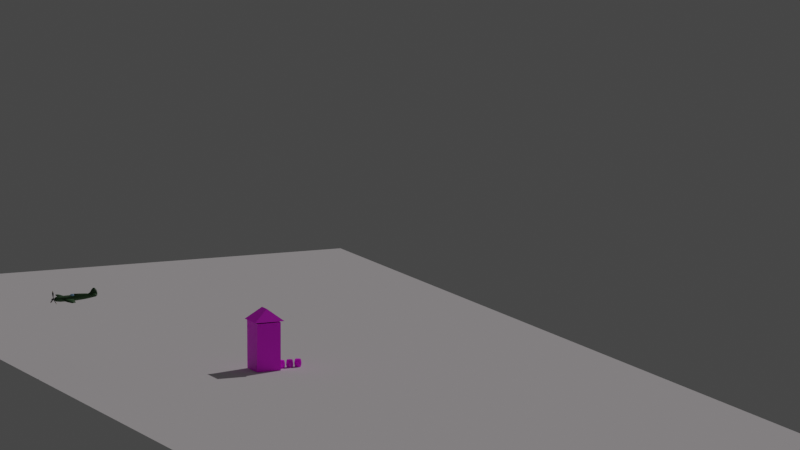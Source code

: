 # Source: section04_-_uv_mapping_-_66-animating-the-plane.blend  (saved by Blender 4.0.36; exported with 4.5.12 LTS)
import bpy
from mathutils import Matrix  # noqa: F401  (used for matrix-valued properties, if any)

bpy.ops.wm.read_factory_settings(use_empty=True)
scene = bpy.context.scene
scene.name = 'Scene'

# ---- collections
col_collection = bpy.data.collections.new('Collection'); scene.collection.children.link(col_collection)
col_plane_ref = bpy.data.collections.new('plane ref'); scene.collection.children.link(col_plane_ref)
col_plane = bpy.data.collections.new('PLANE'); scene.collection.children.link(col_plane)
col_barrel = bpy.data.collections.new('barrel'); scene.collection.children.link(col_barrel)
col_house = bpy.data.collections.new('house'); scene.collection.children.link(col_house)

# ---- images (referenced by path relative to the original .blend; pixels are not part of the script)
import os
ASSET_DIR = os.environ.get("B2B_ASSET_DIR", "")  # directory of the original .blend (textures are referenced by path, not embedded)
HERE = os.path.dirname(os.path.abspath(__file__))  # packed textures are extracted next to this script under _unpacked/

def load_image(name, relpath, width, height, colorspace="sRGB"):
    """Load a texture the original file referenced (path relative to the .blend, or extracted next to this script)."""
    p = next((c for c in (os.path.join(HERE, relpath), os.path.join(ASSET_DIR, relpath)) if relpath and os.path.exists(c)), "")
    if p:
        img = bpy.data.images.load(p, check_existing=True)
        img.name = name
    else:  # same state as the original file: an image datablock whose file is absent (Cycles renders it pink)
        img = bpy.data.images.new(name, width, height)
        img.source = "FILE"
        img.filepath = "//" + (relpath or name)
    img.colorspace_settings.name = colorspace
    return img
img_04_barrel_texture_jpg = load_image('04-barrel-texture.jpg', 'exercise_files/Section04-uvmapping/04-barrel-texture.jpg', 1024, 1024, 'sRGB')
img_04_barrel_001_nordicfxnet_diffuse_reduced_jpg = load_image('04-barrel_001_nordicfxnet_diffuse_reduced.jpg', 'exercise_files/Section04-uvmapping/04-barrel_001_nordicfxnet_diffuse_reduced.jpg', 1024, 1024, 'sRGB')
img_04_barrel_texture_jpg7bfa2d28_ecbb_459f_893f_bef3c292c324large = load_image('04-Barrel_texture.jpg7bfa2d28-ecbb-459f-893f-bef3c292c324Large.', 'exercise_files/Section04-uvmapping/04-Barrel_texture.jpg7bfa2d28-ecbb-459f-893f-bef3c292c324Large.jpg', 1024, 1024, 'sRGB')
img_02_buildingsderelict0132_600_jpg_001 = load_image('02-BuildingsDerelict0132_600.jpg.001', 'exercise_files/Section04-uvmapping/02-BuildingsDerelict0132_600.jpg', 1024, 1024, 'sRGB')
img_rooftiles_jpg = load_image('Rooftiles.jpg', 'Rooftiles.jpg', 1024, 1024, 'sRGB')
img_02_rooftiles_jpg = load_image('02-Rooftiles.jpg', 'exercise_files/Section04-uvmapping/02-Rooftiles.jpg', 1024, 1024, 'sRGB')

# ---- materials (node trees are filled in below, after node groups)
mat_material_001 = bpy.data.materials.new('Material.001')
mat_material = bpy.data.materials.new('Material')
mat_material_002 = bpy.data.materials.new('Material.002')
mat_material_004 = bpy.data.materials.new('Material.004')
mat_material_003 = bpy.data.materials.new('Material.003')
mat_barrel1 = bpy.data.materials.new('barrel1')
mat_barrel2 = bpy.data.materials.new('barrel2')
mat_barrel3 = bpy.data.materials.new('barrel3')
mat_building = bpy.data.materials.new('BUILDING')
mat_building.use_backface_culling = True
mat_roof = bpy.data.materials.new('roof')
mat_material_005 = bpy.data.materials.new('Material.005')
mat_material_005.use_backface_culling = True
mat_underroof = bpy.data.materials.new('underroof')

# ---- material node trees
mat_material_001.use_nodes = True; mat_material_001.node_tree.nodes.clear()
_N = mat_material_001.node_tree.nodes; _L = mat_material_001.node_tree.links
n0 = _N.new('ShaderNodeBsdfPrincipled'); n0.name = 'Principled BSDF'; n0.location = (-209, 391)
n0.inputs[0].default_value = (0.03424, 0.1048, 0.03318, 1.0)
n0.inputs[3].default_value = 1.45
n1 = _N.new('ShaderNodeOutputMaterial'); n1.name = 'Material Output'; n1.location = (174, 375)
_L.new(n0.outputs[0], n1.inputs[0])
n1.is_active_output = True
mat_material.use_nodes = True; mat_material.node_tree.nodes.clear()
_N = mat_material.node_tree.nodes; _L = mat_material.node_tree.links
n0 = _N.new('ShaderNodeBsdfPrincipled'); n0.name = 'Principled BSDF'; n0.location = (10, 300)
n0.inputs[0].default_value = (0.02861, 0.02719, 0.02657, 1.0)
n0.inputs[3].default_value = 1.45
n1 = _N.new('ShaderNodeOutputMaterial'); n1.name = 'Material Output'; n1.location = (300, 300)
_L.new(n0.outputs[0], n1.inputs[0])
n1.is_active_output = True
mat_material_002.use_nodes = True; mat_material_002.node_tree.nodes.clear()
_N = mat_material_002.node_tree.nodes; _L = mat_material_002.node_tree.links
n0 = _N.new('ShaderNodeOutputMaterial'); n0.name = 'Material Output'; n0.location = (300, 300)
n1 = _N.new('ShaderNodeBsdfPrincipled'); n1.name = 'Principled BSDF'; n1.location = (10, 300)
n1.inputs[0].default_value = (0.1634, 0.1634, 0.1634, 1.0)
n1.inputs[1].default_value = 1.0
n1.inputs[3].default_value = 1.45
_L.new(n1.outputs[0], n0.inputs[0])
n0.is_active_output = True
mat_material_004.use_nodes = True; mat_material_004.node_tree.nodes.clear()
_N = mat_material_004.node_tree.nodes; _L = mat_material_004.node_tree.links
n0 = _N.new('ShaderNodeOutputMaterial'); n0.name = 'Material Output'; n0.location = (300, 300)
n1 = _N.new('ShaderNodeBsdfPrincipled'); n1.name = 'Principled BSDF'; n1.location = (10, 300)
n1.inputs[0].default_value = (0.8001, 0.6397, 0.3297, 1.0)
n1.inputs[1].default_value = 1.0
n1.inputs[3].default_value = 1.45
_L.new(n1.outputs[0], n0.inputs[0])
n0.is_active_output = True
mat_material_003.use_nodes = True; mat_material_003.node_tree.nodes.clear()
_N = mat_material_003.node_tree.nodes; _L = mat_material_003.node_tree.links
n0 = _N.new('ShaderNodeBsdfPrincipled'); n0.name = 'Principled BSDF'; n0.location = (-247, 430)
n0.inputs[0].default_value = (0.3081, 0.5605, 0.8, 1.0)
n0.inputs[3].default_value = 1.45
n1 = _N.new('ShaderNodeOutputMaterial'); n1.name = 'Material Output'; n1.location = (43, 430)
_L.new(n0.outputs[0], n1.inputs[0])
n1.is_active_output = True
mat_barrel1.use_nodes = True; mat_barrel1.node_tree.nodes.clear()
_N = mat_barrel1.node_tree.nodes; _L = mat_barrel1.node_tree.links
n0 = _N.new('ShaderNodeOutputMaterial'); n0.name = 'Material Output'; n0.location = (300, 300)
n1 = _N.new('ShaderNodeBsdfPrincipled'); n1.name = 'Principled BSDF'; n1.location = (10, 300)
n1.inputs[3].default_value = 1.45
n2 = _N.new('ShaderNodeTexImage'); n2.name = 'Image Texture'; n2.location = (-272, 292)
n2.image = img_04_barrel_texture_jpg
n3 = _N.new('ShaderNodeTexImage'); n3.name = 'Image Texture.001'; n3.location = (-266, -19)
n3.image = img_04_barrel_001_nordicfxnet_diffuse_reduced_jpg
n4 = _N.new('ShaderNodeTexImage'); n4.name = 'Image Texture.002'; n4.location = (-266, -322)
n4.image = img_04_barrel_texture_jpg7bfa2d28_ecbb_459f_893f_bef3c292c324large
n5 = _N.new('ShaderNodeTexCoord'); n5.name = 'Texture Coordinate'; n5.location = (-1057, 309)
n6 = _N.new('ShaderNodeMapping'); n6.name = 'Mapping'; n6.location = (-699, 226)
n6.width = 152
_L.new(n1.outputs[0], n0.inputs[0])
_L.new(n5.outputs[2], n6.inputs[0])
_L.new(n6.outputs[0], n2.inputs[0])
_L.new(n2.outputs[0], n1.inputs[0])
_L.new(n6.outputs[0], n3.inputs[0])
_L.new(n6.outputs[0], n4.inputs[0])
n0.is_active_output = True
mat_barrel2.use_nodes = True; mat_barrel2.node_tree.nodes.clear()
_N = mat_barrel2.node_tree.nodes; _L = mat_barrel2.node_tree.links
n0 = _N.new('ShaderNodeOutputMaterial'); n0.name = 'Material Output'; n0.location = (784, 300)
n1 = _N.new('ShaderNodeBsdfPrincipled'); n1.name = 'Principled BSDF'; n1.location = (494, 300)
n1.inputs[3].default_value = 1.45
n2 = _N.new('ShaderNodeTexImage'); n2.name = 'Image Texture'; n2.location = (-272, 292)
n2.image = img_04_barrel_texture_jpg
n3 = _N.new('ShaderNodeTexCoord'); n3.name = 'Texture Coordinate'; n3.location = (-1057, 309)
n4 = _N.new('ShaderNodeMapping'); n4.name = 'Mapping'; n4.location = (-699, 226)
n4.width = 152
n5 = _N.new('ShaderNodeBrightContrast'); n5.name = 'Brightness/Contrast'; n5.location = (54, 15)
n5.inputs[1].default_value = -0.2
n6 = _N.new('ShaderNodeGamma'); n6.name = 'Gamma'; n6.location = (274, 46)
n6.inputs[1].default_value = 1.7
n7 = _N.new('ShaderNodeTexImage'); n7.name = 'Image Texture.001'; n7.location = (-266, -19)
n7.width = 275
n7.image = img_04_barrel_001_nordicfxnet_diffuse_reduced_jpg
n8 = _N.new('ShaderNodeTexImage'); n8.name = 'Image Texture.002'; n8.location = (-266, -322)
n8.width = 400
n8.image = img_04_barrel_texture_jpg7bfa2d28_ecbb_459f_893f_bef3c292c324large
_L.new(n1.outputs[0], n0.inputs[0])
_L.new(n3.outputs[2], n4.inputs[0])
_L.new(n4.outputs[0], n2.inputs[0])
_L.new(n4.outputs[0], n7.inputs[0])
_L.new(n4.outputs[0], n8.inputs[0])
_L.new(n6.outputs[0], n1.inputs[0])
_L.new(n7.outputs[0], n5.inputs[0])
_L.new(n5.outputs[0], n6.inputs[0])
n0.is_active_output = True
mat_barrel3.use_nodes = True; mat_barrel3.node_tree.nodes.clear()
_N = mat_barrel3.node_tree.nodes; _L = mat_barrel3.node_tree.links
n0 = _N.new('ShaderNodeOutputMaterial'); n0.name = 'Material Output'; n0.location = (300, 300)
n1 = _N.new('ShaderNodeTexImage'); n1.name = 'Image Texture'; n1.location = (-272, 292)
n1.image = img_04_barrel_texture_jpg
n2 = _N.new('ShaderNodeTexCoord'); n2.name = 'Texture Coordinate'; n2.location = (-1057, 309)
n3 = _N.new('ShaderNodeMapping'); n3.name = 'Mapping'; n3.location = (-699, 226)
n3.width = 152
n4 = _N.new('ShaderNodeTexImage'); n4.name = 'Image Texture.001'; n4.location = (-266, -19)
n4.image = img_04_barrel_001_nordicfxnet_diffuse_reduced_jpg
n5 = _N.new('ShaderNodeBsdfPrincipled'); n5.name = 'Principled BSDF'; n5.location = (10, 300)
n5.inputs[3].default_value = 1.45
n6 = _N.new('ShaderNodeTexImage'); n6.name = 'Image Texture.002'; n6.location = (-266, -322)
n6.image = img_04_barrel_texture_jpg7bfa2d28_ecbb_459f_893f_bef3c292c324large
_L.new(n5.outputs[0], n0.inputs[0])
_L.new(n2.outputs[2], n3.inputs[0])
_L.new(n3.outputs[0], n1.inputs[0])
_L.new(n3.outputs[0], n4.inputs[0])
_L.new(n3.outputs[0], n6.inputs[0])
_L.new(n6.outputs[0], n5.inputs[0])
n0.is_active_output = True
mat_building.use_nodes = True; mat_building.node_tree.nodes.clear()
_N = mat_building.node_tree.nodes; _L = mat_building.node_tree.links
n0 = _N.new('ShaderNodeOutputMaterial'); n0.name = 'Material Output'; n0.location = (300, 300)
n1 = _N.new('ShaderNodeBsdfPrincipled'); n1.name = 'Principled BSDF'; n1.location = (10, 300)
n1.inputs[3].default_value = 1.45
n2 = _N.new('ShaderNodeTexImage'); n2.name = 'Image Texture'; n2.location = (-281, 305)
n2.image = img_02_buildingsderelict0132_600_jpg_001
_L.new(n1.outputs[0], n0.inputs[0])
_L.new(n2.outputs[0], n1.inputs[0])
n0.is_active_output = True
mat_roof.use_nodes = True; mat_roof.node_tree.nodes.clear()
_N = mat_roof.node_tree.nodes; _L = mat_roof.node_tree.links
n0 = _N.new('ShaderNodeBsdfPrincipled'); n0.name = 'Principled BSDF'; n0.location = (10, 300)
n0.inputs[3].default_value = 1.45
n1 = _N.new('ShaderNodeOutputMaterial'); n1.name = 'Material Output'; n1.location = (300, 300)
n2 = _N.new('ShaderNodeTexImage'); n2.name = 'Image Texture'; n2.location = (-305, 398)
n2.image = img_rooftiles_jpg
_L.new(n0.outputs[0], n1.inputs[0])
_L.new(n2.outputs[0], n0.inputs[0])
n1.is_active_output = True
mat_material_005.use_nodes = True; mat_material_005.node_tree.nodes.clear()
_N = mat_material_005.node_tree.nodes; _L = mat_material_005.node_tree.links
n0 = _N.new('ShaderNodeBsdfPrincipled'); n0.name = 'Principled BSDF'; n0.location = (10, 300)
n0.inputs[3].default_value = 1.45
n1 = _N.new('ShaderNodeOutputMaterial'); n1.name = 'Material Output'; n1.location = (300, 300)
n2 = _N.new('ShaderNodeTexImage'); n2.name = 'Image Texture'; n2.location = (-368, 305)
n2.image = img_02_rooftiles_jpg
_L.new(n0.outputs[0], n1.inputs[0])
_L.new(n2.outputs[0], n0.inputs[0])
n1.is_active_output = True
mat_underroof.use_nodes = True; mat_underroof.node_tree.nodes.clear()
_N = mat_underroof.node_tree.nodes; _L = mat_underroof.node_tree.links
n0 = _N.new('ShaderNodeBsdfPrincipled'); n0.name = 'Principled BSDF'; n0.location = (10, 300)
n0.inputs[3].default_value = 1.45
n1 = _N.new('ShaderNodeOutputMaterial'); n1.name = 'Material Output'; n1.location = (300, 300)
_L.new(n0.outputs[0], n1.inputs[0])
n1.is_active_output = True

# ---- world
world_world = bpy.data.worlds.new('World'); scene.world = world_world
world_world.use_nodes = True; world_world.node_tree.nodes.clear()
_N = world_world.node_tree.nodes; _L = world_world.node_tree.links
n0 = _N.new('ShaderNodeOutputWorld'); n0.name = 'World Output'; n0.location = (300, 300)
n1 = _N.new('ShaderNodeBackground'); n1.name = 'Background'; n1.location = (10, 300)
n1.inputs[0].default_value = (0.05088, 0.05088, 0.05088, 1.0)
_L.new(n1.outputs[0], n0.inputs[0])
n0.is_active_output = True
world_world.color = (0.05088, 0.05088, 0.05088)
world_world.use_sun_shadow = False
world_world.sun_shadow_jitter_overblur = 0.0

# ---- cameras
cam_camera_001 = bpy.data.cameras.new('Camera.001')
cam_camera_001.lens = 249.6

# ---- lights
light_sun = bpy.data.lights.new('Sun', 'SUN')
light_sun.color = (0.8064, 0.745, 0.7684)
light_sun.transmission_factor = 0.0
light_sun.energy = 1.0

# ---- meshes
me_plane = bpy.data.meshes.new('Plane')
me_plane.from_pydata([(-49.26, -51.65, 1.408), (50.74, -51.65, 1.408), (-49.26, 48.35, 1.408), (50.74, 48.35, 1.408)], [], [(0, 1, 3, 2)])
_uv = me_plane.uv_layers.new(name='UVMap')
_uv.uv.foreach_set('vector', [0.0, 0.0, 1.0, 0.0, 1.0, 1.0, 0.0, 1.0])
me_plane.update()
me_cube_003 = bpy.data.meshes.new('Cube.003')
me_cube_003.from_pydata([(0.3075, 11.45, 0.7715), (0.2362, 11.46, 0.9585), (0.2479, 15.06, 0.7601), (0.2682, 13.74, 0.7368), (1.693, 13.76, 0.7364), (1.661, 11.77, 0.7842), (1.673, 14.79, 0.794), (2.864, 13.68, 0.8423), (2.848, 12.75, 0.877), (2.742, 14.36, 0.8655), (0.2655, 13.76, 1.044), (0.2193, 15.04, 0.9405), (0.7732, -4.191, -0.5898), (10.2, -3.868, -0.1042), (9.916, -3.706, 0.03298), (9.875, -2.495, 0.0737), (10.16, -2.487, -0.05393), (8.987, -1.288, -0.2529), (8.975, -1.563, 0.02749), (5.346, -4.409, -0.3793), (5.343, -4.298, -0.04095), (5.343, -1.891, 0.06009), (5.354, -1.891, -0.2236), (4.587, 0.6701, -0.3834), (4.639, -0.04689, -0.07306), (2.151, -4.245, -0.5339), (2.149, -4.028, -0.05175), (2.149, -1.891, -0.01175), (2.098, -1.842, -0.4888), (0.7465, 1.909, -0.4948), (1.0, -4.021, -0.01037), (1.0, -1.909, 0.0), (0.8495, 1.612, -0.1067), (0.7929, -1.804, -0.6626), (0.2193, 15.04, 0.9405), (0.2655, 13.76, 1.044), (2.742, 14.36, 0.8655), (2.7, 14.31, 0.9457), (2.797, 12.85, 0.979), (2.848, 12.75, 0.877), (2.815, 13.72, 0.9384), (2.864, 13.68, 0.8423), (1.673, 14.79, 0.794), (1.657, 14.79, 0.9387), (1.645, 11.77, 0.9208), (1.661, 11.77, 0.7842), (1.678, 13.79, 1.03), (0.2682, 13.74, 0.7368), (0.2479, 15.06, 0.7601), (0.2362, 11.46, 0.9585), (0.3075, 11.45, 0.7715)], [(0, 1), (2, 11), (1, 10), (10, 11), (50, 47), (47, 48)], [(3, 2, 6, 4), (0, 3, 4, 5), (4, 6, 9, 7), (5, 4, 7, 8), (28, 25, 12, 33), (23, 24, 18, 17), (19, 22, 16, 13), (24, 21, 15, 18), (22, 23, 17, 16), (17, 18, 15, 16), (16, 15, 14, 13), (25, 28, 22, 19), (32, 27, 21, 24), (28, 29, 23, 22), (26, 25, 19, 20), (21, 20, 14, 15), (20, 19, 13, 14), (32, 31, 27), (33, 29, 28), (30, 12, 25, 26), (31, 30, 26, 27), (29, 32, 24, 23), (27, 26, 20, 21), (44, 45, 39, 38), (42, 43, 37, 36), (46, 44, 38, 40), (43, 46, 40, 37), (38, 39, 41, 40), (40, 41, 36, 37), (49, 50, 45, 44), (48, 34, 43, 42), (35, 49, 44, 46), (34, 35, 46, 43)])
me_cube_003.polygons.foreach_set('use_smooth', [True] * 33)
_uv = me_cube_003.uv_layers.new(name='UVMap')
_uv.uv.foreach_set('vector', [2.071, 0.6367, 2.266, 0.6297, 2.303, 0.5708, 2.136, 0.5732, 1.745, 0.6553, 2.071, 0.6367, 2.136, 0.5732, 1.825, 0.5968, 2.136, 0.5732, 2.303, 0.5708, 2.296, 0.5272, 2.185, 0.5248, 1.825, 0.5968, 2.136, 0.5732, 2.185, 0.5248, 2.028, 0.5386, 1.13, 2.085, -0.138, 1.649, -0.08682, 2.037, 1.184, 2.392, 2.063, 1.114, 1.649, 1.097, 1.254, -0.2338, 1.572, -0.2751, -0.336, 0.5102, 1.147, 1.041, 1.0, -1.821, -0.1925, -2.185, 1.649, 1.097, 0.9323, 0.7833, 0.8042, -0.6924, 1.254, -0.2338, 1.147, 1.041, 2.899, 1.781, 2.146, -0.7593, 1.0, -1.821, 1.572, -0.2751, 1.254, -0.2338, 0.8042, -0.6924, 0.9111, -0.8505, 0.9111, -0.8505, 0.8042, -0.6924, 0.2298, -0.8626, 0.2456, -1.043, -0.138, 1.649, 1.13, 2.085, 1.147, 1.041, -0.336, 0.5102, 1.947, 1.867, 0.8819, 1.372, 0.9323, 0.7833, 1.649, 1.097, 1.13, 2.085, 3.047, 3.09, 2.899, 1.781, 1.147, 1.041, 0.247, 1.17, 0.3932, 1.06, 0.2496, 0.4364, 0.1117, 0.5175, 0.9323, 0.7833, 0.1117, 0.5175, 0.2298, -0.8626, 0.8042, -0.6924, 0.1117, 0.5175, 0.2496, 0.4364, 0.2456, -1.043, 0.2298, -0.8626, 1.947, 1.867, 0.8467, 1.544, 0.8819, 1.372, 1.184, 2.392, 3.047, 3.09, 1.13, 2.085, 0.2412, 1.357, 0.4332, 1.272, 0.3932, 1.06, 0.247, 1.17, 0.8467, 1.544, 0.2412, 1.357, 0.247, 1.17, 0.8819, 1.372, 2.185, 1.831, 1.947, 1.867, 1.649, 1.097, 2.063, 1.114, 0.8819, 1.372, 0.247, 1.17, 0.1117, 0.5175, 0.9323, 0.7833, 0.4779, 0.415, 0.5342, 0.4122, 1.207, 0.7955, 1.208, 0.7778, 2.279, 0.33, 2.188, 0.3349, 2.051, 0.704, 2.129, 0.7144, 1.57, 0.3765, 0.4779, 0.415, 1.208, 0.7778, 1.727, 0.7594, 2.188, 0.3349, 1.57, 0.3765, 1.727, 0.7594, 2.051, 0.704, 1.208, 0.7778, 1.207, 0.7955, 1.762, 0.7749, 1.727, 0.7594, 1.727, 0.7594, 1.762, 0.7749, 2.129, 0.7144, 2.051, 0.704, 0.1233, -0.04036, 0.1998, -0.03576, 0.5342, 0.4122, 0.4779, 0.415, 2.259, -0.1651, 2.143, -0.1535, 2.188, 0.3349, 2.279, 0.33, 1.37, -0.08899, 0.1233, -0.04036, 0.4779, 0.415, 1.57, 0.3765, 2.143, -0.1535, 1.37, -0.08899, 1.57, 0.3765, 2.188, 0.3349])
me_cube_003.materials.append(mat_material_001)
me_cube_003.update()
me_cube_009 = bpy.data.meshes.new('Cube.009')
me_cube_009.from_pydata([(0.7929, -1.804, -0.6626), (0.7058, -1.909, 0.7195), (0.7058, 1.909, 0.7195), (0.0, 2.273, -0.9109), (0.0, 1.909, 1.0), (0.0, -1.86, -0.9246), (0.0, -2.027, 1.0), (0.7058, -4.063, 0.6897), (0.0, -4.147, 0.9559), (0.778, -8.086, -0.4398), (0.6278, -8.099, 0.5808), (0.0, -8.085, -0.7341), (0.0, -8.091, 0.7895), (0.5306, -9.115, -0.2847), (0.485, -9.121, 0.4395), (0.0, -9.115, -0.4862), (0.0, -9.118, 0.5538), (0.3951, 7.814, -0.4037), (0.3855, 7.814, 0.6939), (0.0, 7.814, -0.6694), (0.2389, 14.95, -0.008627), (0.4904, 1.909, 1.227), (0.0, 1.909, 1.368), (0.2429, 7.814, 1.105), (0.0, 7.814, 1.231), (0.2889, 10.47, -0.292), (0.3075, 11.45, 0.7715), (0.0, 10.47, -0.4905), (0.2362, 11.46, 0.9585), (0.0, 10.5, 1.098), (0.2479, 15.06, 0.7601), (0.0, 14.97, -0.07832), (0.0, 16.01, 0.6483), (0.0, 16.03, 0.9165), (0.0, 13.71, -0.1889), (0.2655, 13.74, -0.0355), (0.2682, 13.74, 0.7368), (0.9518, -8.087, 0.02308), (0.7117, -9.116, 0.03125), (0.4895, 7.814, 0.01226), (0.3806, 10.47, 0.01889), (0.2429, 15.5, 0.3158), (0.0, 15.43, 0.06201), (0.2655, 13.74, 0.2048), (0.0, 11.97, 1.706), (0.0, 11.54, 1.33), (0.2069, 11.54, 1.33), (0.2402, 13.91, 1.236), (0.2215, 15.43, 1.219), (0.0, 15.92, 1.219), (0.1012, 11.97, 1.706), (0.2402, 14.02, 1.706), (0.2215, 15.25, 1.706), (0.0, 15.67, 1.706), (0.2215, 15.05, 2.119), (0.0, 15.41, 2.119), (0.0, 12.41, 2.113), (0.2402, 14.02, 2.119), (0.1012, 12.41, 2.113), (0.2402, 14.02, 2.119), (0.2215, 15.05, 2.119), (0.0, 15.41, 2.119), (0.2402, 14.02, 2.119), (0.2215, 15.05, 2.119), (0.0, 15.41, 2.119), (0.0, 12.81, 2.427), (0.09793, 12.81, 2.427), (0.1927, 13.99, 2.427), (0.18, 14.69, 2.427), (0.0, 14.93, 2.427), (0.0, 13.5, 2.797), (0.08731, 13.39, 2.735), (0.1324, 13.95, 2.735), (0.1263, 14.28, 2.735), (0.0, 14.29, 2.797), (0.0, 13.93, 2.797), (0.0, 15.86, 0.3208), (0.3347, 10.47, 0.65), (0.2158, 10.49, 0.9652), (0.2429, 15.57, 0.6312), (0.2655, 13.74, 0.5985), (0.2655, 13.76, 1.044), (0.2429, 15.55, 0.9209), (0.2193, 15.04, 0.9405), (0.0, 6.756, -0.7286), (0.4317, 6.756, -0.4407), (0.4158, 6.756, 0.693), (0.2608, 6.756, 1.124), (0.0, 6.756, 1.255), (0.5518, 6.756, 0.01006), (0.0, -5.78, -0.9242), (0.0, -5.83, 0.8932), (0.6852, -5.83, 0.6478), (0.764, -5.793, -0.5381), (0.9954, -5.829, 0.005868), (0.8495, 1.612, -0.1067), (1.0, -1.909, 0.0), (1.0, -4.021, -0.01037), (0.7465, 1.909, -0.4948), (0.7732, -4.191, -0.5898), (0.0, -4.053, -0.9244), (-0.7929, -1.804, -0.6626), (-0.7058, -1.909, 0.7195), (-0.7058, 1.909, 0.7195), (-0.7058, -4.063, 0.6897), (-0.778, -8.086, -0.4398), (-0.6278, -8.099, 0.5808), (-0.5306, -9.115, -0.2847), (-0.485, -9.121, 0.4395), (-0.3951, 7.814, -0.4037), (-0.3855, 7.814, 0.6939), (-0.2389, 14.95, -0.008627), (-0.4904, 1.909, 1.227), (-0.2429, 7.814, 1.105), (-0.2889, 10.47, -0.292), (-0.3075, 11.45, 0.7715), (-0.2362, 11.46, 0.9585), (-0.2479, 15.06, 0.7601), (-0.2655, 13.74, -0.0355), (-0.2682, 13.74, 0.7368), (-0.9518, -8.087, 0.02308), (-0.7117, -9.116, 0.03125), (-0.4895, 7.814, 0.01226), (-0.3806, 10.47, 0.01889), (-0.2429, 15.5, 0.3158), (-0.2655, 13.74, 0.2048), (-0.2069, 11.54, 1.33), (-0.2402, 13.91, 1.236), (-0.2215, 15.43, 1.219), (-0.1012, 11.97, 1.706), (-0.2402, 14.02, 1.706), (-0.2215, 15.25, 1.706), (-0.2215, 15.05, 2.119), (-0.2402, 14.02, 2.119), (-0.1012, 12.41, 2.113), (-0.2402, 14.02, 2.119), (-0.2215, 15.05, 2.119), (-0.2402, 14.02, 2.119), (-0.2215, 15.05, 2.119), (-0.09793, 12.81, 2.427), (-0.1927, 13.99, 2.427), (-0.18, 14.69, 2.427), (-0.08731, 13.39, 2.735), (-0.1324, 13.95, 2.735), (-0.1263, 14.28, 2.735), (-0.3347, 10.47, 0.65), (-0.2158, 10.49, 0.9652), (-0.2429, 15.57, 0.6312), (-0.2655, 13.74, 0.5985), (-0.2655, 13.76, 1.044), (-0.2429, 15.55, 0.9209), (-0.2193, 15.04, 0.9405), (-0.4317, 6.756, -0.4407), (-0.4158, 6.756, 0.693), (-0.2608, 6.756, 1.124), (-0.5518, 6.756, 0.01006), (-0.6852, -5.83, 0.6478), (-0.764, -5.793, -0.5381), (-0.9954, -5.829, 0.005868), (-0.8495, 1.612, -0.1067), (-1.0, -1.909, 0.0), (-1.0, -4.021, -0.01037), (-0.7465, 1.909, -0.4948), (-0.7732, -4.191, -0.5898)], [(93, 99), (157, 163)], [(89, 85, 17, 39), (95, 2, 1, 96), (3, 98, 0, 5), (96, 1, 7, 97), (2, 4, 6, 1), (92, 91, 12, 10), (1, 6, 8, 7), (11, 9, 13, 15), (94, 92, 10, 37), (90, 93, 9, 11), (10, 12, 16, 14), (37, 10, 14, 38), (24, 23, 78, 29), (85, 84, 19, 17), (86, 18, 23, 87), (88, 87, 23, 24), (4, 2, 21, 22), (39, 17, 25, 40), (35, 34, 31, 20), (29, 78, 46, 45), (17, 19, 27, 25), (23, 18, 77, 78), (79, 32, 33, 82), (40, 25, 35, 43), (28, 81, 47, 46, 78), (25, 27, 34, 35), (77, 40, 43, 80), (80, 43, 41, 79), (41, 76, 32, 79), (18, 39, 40, 77), (9, 37, 38, 13), (93, 94, 37, 9), (86, 89, 39, 18), (82, 33, 49, 48), (47, 48, 52, 51), (45, 46, 50, 44), (48, 49, 53, 52), (46, 47, 51, 50), (54, 55, 64, 63), (58, 57, 62), (50, 51, 59, 58), (51, 52, 60, 59), (44, 50, 58, 56), (52, 53, 61, 60), (60, 61, 55, 54), (59, 60, 54, 57), (58, 59, 57), (62, 63, 68, 67), (56, 58, 66, 65), (57, 54, 63, 62), (66, 67, 72, 71), (67, 68, 73, 72), (63, 64, 69, 68), (58, 62, 67, 66), (75, 72, 73, 74), (70, 71, 72, 75), (68, 69, 74, 73), (65, 66, 71, 70), (31, 42, 20), (41, 43, 35, 20), (76, 41, 20, 42), (26, 28, 78, 77), (83, 30, 79, 82, 48, 47, 81), (30, 36, 80, 79), (36, 26, 77, 80), (2, 95, 89, 86), (22, 21, 87, 88), (2, 86, 87, 21), (98, 3, 84, 85), (95, 98, 85, 89), (97, 7, 92, 94), (7, 8, 91, 92), (13, 38, 14, 16, 15), (100, 99, 97, 94, 93, 90), (5, 0, 99, 100), (155, 122, 109, 152), (159, 160, 102, 103), (3, 5, 101, 162), (160, 161, 104, 102), (103, 102, 6, 4), (156, 106, 12, 91), (102, 104, 8, 6), (11, 15, 107, 105), (158, 120, 106, 156), (90, 11, 105, 157), (106, 108, 16, 12), (120, 121, 108, 106), (24, 29, 146, 113), (152, 109, 19, 84), (153, 154, 113, 110), (88, 24, 113, 154), (4, 22, 112, 103), (122, 123, 114, 109), (118, 111, 31, 34), (29, 45, 126, 146), (109, 114, 27, 19), (113, 146, 145, 110), (147, 150, 33, 32), (123, 125, 118, 114), (116, 146, 126, 127, 149), (114, 118, 34, 27), (145, 148, 125, 123), (148, 147, 124, 125), (124, 147, 32, 76), (110, 145, 123, 122), (105, 107, 121, 120), (157, 105, 120, 158), (153, 110, 122, 155), (150, 128, 49, 33), (127, 130, 131, 128), (45, 44, 129, 126), (128, 131, 53, 49), (126, 129, 130, 127), (132, 138, 64, 55), (134, 137, 133), (129, 134, 135, 130), (130, 135, 136, 131), (44, 56, 134, 129), (131, 136, 61, 53), (136, 132, 55, 61), (135, 133, 132, 136), (134, 133, 135), (137, 140, 141, 138), (56, 65, 139, 134), (133, 137, 138, 132), (139, 142, 143, 140), (140, 143, 144, 141), (138, 141, 69, 64), (134, 139, 140, 137), (75, 74, 144, 143), (70, 75, 143, 142), (141, 144, 74, 69), (65, 70, 142, 139), (31, 111, 42), (124, 111, 118, 125), (76, 42, 111, 124), (115, 145, 146, 116), (151, 149, 127, 128, 150, 147, 117), (117, 147, 148, 119), (119, 148, 145, 115), (103, 153, 155, 159), (22, 88, 154, 112), (103, 112, 154, 153), (162, 152, 84, 3), (159, 155, 152, 162), (161, 158, 156, 104), (104, 156, 91, 8), (107, 15, 16, 108, 121), (100, 90, 157, 158, 161, 163), (5, 100, 163, 101)])
me_cube_009.polygons.foreach_set('use_smooth', [True] * 150)
_uv = me_cube_009.uv_layers.new(name='UVMap')
_uv.uv.foreach_set('vector', [1.021, 0.3884, 1.012, 0.3536, 1.109, 0.3612, 1.116, 0.3932, 0.5118, 0.3533, 0.5378, 0.4296, 0.1083, 0.4166, 0.1155, 0.3446, 0.5465, 0.3046, 0.5396, 0.3227, 0.1245, 0.2889, 0.1024, 0.284, 0.1155, 0.3446, 0.1083, 0.4166, -0.1519, 0.4058, -0.1431, 0.3339, 0.5378, 0.4296, 0.5087, 0.4638, 0.08066, 0.4524, 0.1083, 0.4166, -0.3755, 0.3953, -0.3715, 0.4304, -0.6602, 0.4126, -0.6759, 0.3805, 0.1083, 0.4166, 0.08066, 0.4524, -0.1664, 0.4418, -0.1519, 0.4058, -0.653, 0.2687, -0.6734, 0.2765, -0.8089, 0.2926, -0.7905, 0.2866, -0.3755, 0.3268, -0.3755, 0.3953, -0.6759, 0.3805, -0.6802, 0.318, -0.3596, 0.2637, -0.3674, 0.2801, -0.6734, 0.2765, -0.653, 0.2687, -0.6759, 0.3805, -0.6602, 0.4126, -0.7958, 0.386, -0.8117, 0.365, -0.6802, 0.318, -0.6759, 0.3805, -0.8117, 0.365, -0.8168, 0.3193, 1.086, 0.4975, 1.101, 0.4848, 1.34, 0.4804, 1.324, 0.4931, 1.012, 0.3536, 0.985, 0.3383, 1.083, 0.3471, 1.109, 0.3612, 1.013, 0.4464, 1.11, 0.4499, 1.101, 0.4848, 1.003, 0.4836, 0.9875, 0.4971, 1.003, 0.4836, 1.101, 0.4848, 1.086, 0.4975, 0.5087, 0.4638, 0.5378, 0.4296, 0.5286, 0.477, 0.5087, 0.495, 1.116, 0.3932, 1.109, 0.3612, 1.341, 0.3813, 1.349, 0.4042, 1.617, 0.4118, 1.591, 0.4039, 1.692, 0.4158, 1.712, 0.4177, 1.324, 0.4931, 1.34, 0.4804, 1.431, 0.5113, 1.415, 0.5132, 1.109, 0.3612, 1.083, 0.3471, 1.319, 0.3706, 1.341, 0.3813, 1.101, 0.4848, 1.11, 0.4499, 1.347, 0.4543, 1.34, 0.4804, 1.764, 0.4669, 1.776, 0.4719, 1.779, 0.4915, 1.763, 0.4884, 1.349, 0.4042, 1.341, 0.3813, 1.617, 0.4118, 1.618, 0.4299, 1.426, 0.482, 1.621, 0.4935, 1.632, 0.5086, 1.431, 0.5113, 1.34, 0.4804, 1.341, 0.3813, 1.319, 0.3706, 1.591, 0.4039, 1.617, 0.4118, 1.347, 0.4543, 1.349, 0.4042, 1.618, 0.4299, 1.619, 0.4597, 1.619, 0.4597, 1.618, 0.4299, 1.757, 0.4433, 1.764, 0.4669, 1.757, 0.4433, 1.763, 0.4475, 1.776, 0.4719, 1.764, 0.4669, 1.11, 0.4499, 1.116, 0.3932, 1.349, 0.4042, 1.347, 0.4543, -0.6734, 0.2765, -0.6802, 0.318, -0.8168, 0.3193, -0.8089, 0.2926, -0.3674, 0.2801, -0.3755, 0.3268, -0.6802, 0.318, -0.6734, 0.2765, 1.013, 0.4464, 1.021, 0.3884, 1.116, 0.3932, 1.11, 0.4499, 1.763, 0.4884, 1.779, 0.4915, 1.771, 0.5135, 1.753, 0.5105, 1.632, 0.5086, 1.753, 0.5105, 1.74, 0.5466, 1.642, 0.5444, 1.415, 0.5132, 1.431, 0.5113, 1.461, 0.542, 1.452, 0.5428, 1.753, 0.5105, 1.771, 0.5135, 1.753, 0.5489, 1.74, 0.5466, 1.431, 0.5113, 1.632, 0.5086, 1.642, 0.5444, 1.461, 0.542, 1.725, 0.5772, 1.734, 0.5791, 1.734, 0.5791, 1.725, 0.5772, 1.498, 0.5739, 1.644, 0.5757, 1.644, 0.5757, 1.461, 0.542, 1.642, 0.5444, 1.644, 0.5757, 1.498, 0.5739, 1.642, 0.5444, 1.74, 0.5466, 1.725, 0.5772, 1.644, 0.5757, 1.452, 0.5428, 1.461, 0.542, 1.498, 0.5739, 1.49, 0.5746, 1.74, 0.5466, 1.753, 0.5489, 1.734, 0.5791, 1.725, 0.5772, 1.725, 0.5772, 1.734, 0.5791, 1.734, 0.5791, 1.725, 0.5772, 1.644, 0.5757, 1.725, 0.5772, 1.725, 0.5772, 1.644, 0.5757, 1.498, 0.5739, 1.644, 0.5757, 1.644, 0.5757, 1.644, 0.5757, 1.725, 0.5772, 1.693, 0.6002, 1.638, 0.5994, 1.49, 0.5746, 1.498, 0.5739, 1.533, 0.5985, 1.524, 0.5991, 1.644, 0.5757, 1.725, 0.5772, 1.725, 0.5772, 1.644, 0.5757, 1.533, 0.5985, 1.638, 0.5994, 1.63, 0.623, 1.58, 0.6227, 1.638, 0.5994, 1.693, 0.6002, 1.657, 0.6234, 1.63, 0.623, 1.725, 0.5772, 1.734, 0.5791, 1.697, 0.6014, 1.693, 0.6002, 1.498, 0.5739, 1.644, 0.5757, 1.638, 0.5994, 1.533, 0.5985, 1.618, 0.6282, 1.63, 0.623, 1.657, 0.6234, 1.646, 0.6285, 1.582, 0.6279, 1.58, 0.6227, 1.63, 0.623, 1.618, 0.6282, 1.693, 0.6002, 1.697, 0.6014, 1.646, 0.6285, 1.657, 0.6234, 1.524, 0.5991, 1.533, 0.5985, 1.58, 0.6227, 1.582, 0.6279, 1.692, 0.4158, 1.729, 0.4274, 1.712, 0.4177, 1.757, 0.4433, 1.618, 0.4299, 1.617, 0.4118, 1.712, 0.4177, 1.763, 0.4475, 1.757, 0.4433, 1.712, 0.4177, 1.729, 0.4274, 1.43, 0.4667, 1.426, 0.482, 1.34, 0.4804, 1.347, 0.4543, 1.721, 0.489, 1.724, 0.4752, 1.764, 0.4669, 1.763, 0.4884, 1.753, 0.5105, 1.632, 0.5086, 1.621, 0.4935, 1.724, 0.4752, 1.619, 0.4701, 1.619, 0.4597, 1.764, 0.4669, 1.619, 0.4701, 1.43, 0.4667, 1.347, 0.4543, 1.619, 0.4597, 0.5378, 0.4296, 0.5118, 0.3533, 1.021, 0.3884, 1.013, 0.4464, 0.5087, 0.495, 0.5286, 0.477, 1.003, 0.4836, 0.9875, 0.4971, 0.5378, 0.4296, 1.013, 0.4464, 1.003, 0.4836, 0.5286, 0.477, 0.5396, 0.3227, 0.5465, 0.3046, 0.985, 0.3383, 1.012, 0.3536, 0.5118, 0.3533, 0.5396, 0.3227, 1.012, 0.3536, 1.021, 0.3884, -0.1431, 0.3339, -0.1519, 0.4058, -0.3755, 0.3953, -0.3755, 0.3268, -0.1519, 0.4058, -0.1664, 0.4418, -0.3715, 0.4304, -0.3755, 0.3953, -0.8089, 0.2926, -0.8168, 0.3193, -0.8117, 0.365, -0.7958, 0.386, -0.7905, 0.2866, -0.1508, 0.2729, -0.1641, 0.2837, -0.1431, 0.3339, -0.3755, 0.3268, -0.3674, 0.2801, -0.3596, 0.2637, 0.1024, 0.284, 0.1245, 0.2889, -0.1641, 0.2837, -0.1508, 0.2729, 0.9531, 0.4056, 1.053, 0.4082, 1.058, 0.3746, 0.9596, 0.3686, 0.447, 0.3839, 0.07766, 0.3826, 0.08166, 0.4385, 0.4818, 0.4498, 0.5465, 0.3046, 0.1024, 0.284, 0.09353, 0.3238, 0.4806, 0.3519, 0.07766, 0.3826, -0.1546, 0.3739, -0.1594, 0.4292, 0.08166, 0.4385, 0.4818, 0.4498, 0.08166, 0.4385, 0.08066, 0.4524, 0.5087, 0.4638, -0.3662, 0.4193, -0.6459, 0.4041, -0.6602, 0.4126, -0.3715, 0.4304, 0.08166, 0.4385, -0.1594, 0.4292, -0.1664, 0.4418, 0.08066, 0.4524, -0.653, 0.2687, -0.7905, 0.2866, -0.7751, 0.3182, -0.6369, 0.3145, -0.3623, 0.3682, -0.6351, 0.3597, -0.6459, 0.4041, -0.3662, 0.4193, -0.3596, 0.2637, -0.653, 0.2687, -0.6369, 0.3145, -0.3578, 0.3162, -0.6459, 0.4041, -0.7805, 0.3845, -0.7958, 0.386, -0.6602, 0.4126, -0.6351, 0.3597, -0.7712, 0.3512, -0.7805, 0.3845, -0.6459, 0.4041, 1.086, 0.4975, 1.324, 0.4931, 1.308, 0.4852, 1.07, 0.4902, 0.9596, 0.3686, 1.058, 0.3746, 1.083, 0.3471, 0.985, 0.3383, 0.9618, 0.4572, 0.9715, 0.4894, 1.07, 0.4902, 1.06, 0.4596, 0.9875, 0.4971, 1.086, 0.4975, 1.07, 0.4902, 0.9715, 0.4894, 0.5087, 0.4638, 0.5087, 0.495, 0.4897, 0.4888, 0.4818, 0.4498, 1.053, 0.4082, 1.292, 0.4152, 1.298, 0.3903, 1.058, 0.3746, 1.572, 0.4191, 1.67, 0.4241, 1.692, 0.4158, 1.591, 0.4039, 1.324, 0.4931, 1.415, 0.5132, 1.399, 0.5152, 1.308, 0.4852, 1.058, 0.3746, 1.298, 0.3903, 1.319, 0.3706, 1.083, 0.3471, 1.07, 0.4902, 1.308, 0.4852, 1.297, 0.4624, 1.06, 0.4596, 1.72, 0.4722, 1.719, 0.4933, 1.779, 0.4915, 1.776, 0.4719, 1.292, 0.4152, 1.572, 0.4368, 1.572, 0.4191, 1.298, 0.3903, 1.389, 0.4871, 1.308, 0.4852, 1.399, 0.5152, 1.591, 0.5131, 1.576, 0.4988, 1.298, 0.3903, 1.572, 0.4191, 1.591, 0.4039, 1.319, 0.3706, 1.297, 0.4624, 1.574, 0.4658, 1.572, 0.4368, 1.292, 0.4152, 1.574, 0.4658, 1.72, 0.4722, 1.714, 0.4492, 1.572, 0.4368, 1.714, 0.4492, 1.72, 0.4722, 1.776, 0.4719, 1.763, 0.4475, 1.06, 0.4596, 1.297, 0.4624, 1.292, 0.4152, 1.053, 0.4082, -0.6369, 0.3145, -0.7751, 0.3182, -0.7712, 0.3512, -0.6351, 0.3597, -0.3578, 0.3162, -0.6369, 0.3145, -0.6351, 0.3597, -0.3623, 0.3682, 0.9618, 0.4572, 1.06, 0.4596, 1.053, 0.4082, 0.9531, 0.4056, 1.719, 0.4933, 1.713, 0.5146, 1.771, 0.5135, 1.779, 0.4915, 1.591, 0.5131, 1.601, 0.5481, 1.7, 0.5499, 1.713, 0.5146, 1.415, 0.5132, 1.452, 0.5428, 1.444, 0.5436, 1.399, 0.5152, 1.713, 0.5146, 1.7, 0.5499, 1.753, 0.5489, 1.771, 0.5135, 1.399, 0.5152, 1.444, 0.5436, 1.601, 0.5481, 1.591, 0.5131, 1.686, 0.58, 1.686, 0.58, 1.734, 0.5791, 1.734, 0.5791, 1.482, 0.5753, 1.602, 0.5788, 1.602, 0.5788, 1.444, 0.5436, 1.482, 0.5753, 1.602, 0.5788, 1.601, 0.5481, 1.601, 0.5481, 1.602, 0.5788, 1.686, 0.58, 1.7, 0.5499, 1.452, 0.5428, 1.49, 0.5746, 1.482, 0.5753, 1.444, 0.5436, 1.7, 0.5499, 1.686, 0.58, 1.734, 0.5791, 1.753, 0.5489, 1.686, 0.58, 1.686, 0.58, 1.734, 0.5791, 1.734, 0.5791, 1.602, 0.5788, 1.602, 0.5788, 1.686, 0.58, 1.686, 0.58, 1.482, 0.5753, 1.602, 0.5788, 1.602, 0.5788, 1.602, 0.5788, 1.604, 0.6014, 1.662, 0.6021, 1.686, 0.58, 1.49, 0.5746, 1.524, 0.5991, 1.516, 0.5996, 1.482, 0.5753, 1.602, 0.5788, 1.602, 0.5788, 1.686, 0.58, 1.686, 0.58, 1.516, 0.5996, 1.565, 0.6235, 1.607, 0.6241, 1.604, 0.6014, 1.604, 0.6014, 1.607, 0.6241, 1.634, 0.6244, 1.662, 0.6021, 1.686, 0.58, 1.662, 0.6021, 1.697, 0.6014, 1.734, 0.5791, 1.482, 0.5753, 1.516, 0.5996, 1.604, 0.6014, 1.602, 0.5788, 1.618, 0.6282, 1.646, 0.6285, 1.634, 0.6244, 1.607, 0.6241, 1.582, 0.6279, 1.618, 0.6282, 1.607, 0.6241, 1.565, 0.6235, 1.662, 0.6021, 1.634, 0.6244, 1.646, 0.6285, 1.697, 0.6014, 1.524, 0.5991, 1.582, 0.6279, 1.565, 0.6235, 1.516, 0.5996, 1.692, 0.4158, 1.67, 0.4241, 1.729, 0.4274, 1.714, 0.4492, 1.67, 0.4241, 1.572, 0.4191, 1.572, 0.4368, 1.763, 0.4475, 1.729, 0.4274, 1.67, 0.4241, 1.714, 0.4492, 1.382, 0.4737, 1.297, 0.4624, 1.308, 0.4852, 1.389, 0.4871, 1.682, 0.4934, 1.576, 0.4988, 1.591, 0.5131, 1.713, 0.5146, 1.719, 0.4933, 1.72, 0.4722, 1.68, 0.4805, 1.68, 0.4805, 1.72, 0.4722, 1.574, 0.4658, 1.573, 0.476, 1.573, 0.476, 1.574, 0.4658, 1.297, 0.4624, 1.382, 0.4737, 0.4818, 0.4498, 0.9618, 0.4572, 0.9531, 0.4056, 0.447, 0.3839, 0.5087, 0.495, 0.9875, 0.4971, 0.9715, 0.4894, 0.4897, 0.4888, 0.4818, 0.4498, 0.4897, 0.4888, 0.9715, 0.4894, 0.9618, 0.4572, 0.4806, 0.3519, 0.9596, 0.3686, 0.985, 0.3383, 0.5465, 0.3046, 0.447, 0.3839, 0.9531, 0.4056, 0.9596, 0.3686, 0.4806, 0.3519, -0.1546, 0.3739, -0.3623, 0.3682, -0.3662, 0.4193, -0.1594, 0.4292, -0.1594, 0.4292, -0.3662, 0.4193, -0.3715, 0.4304, -0.1664, 0.4418, -0.7751, 0.3182, -0.7905, 0.2866, -0.7958, 0.386, -0.7805, 0.3845, -0.7712, 0.3512, -0.1508, 0.2729, -0.3596, 0.2637, -0.3578, 0.3162, -0.3623, 0.3682, -0.1546, 0.3739, -0.1714, 0.3191, 0.1024, 0.284, -0.1508, 0.2729, -0.1714, 0.3191, 0.09353, 0.3238])
me_cube_009.materials.append(mat_material_001)
me_cube_009.update()
me_cube_002 = bpy.data.meshes.new('Cube.002')
me_cube_002.from_pydata([(-0.09641, -9.892, 0.3525), (0.2493, -9.861, 0.2872), (-0.04114, -9.834, 0.854), (0.4802, -9.693, 0.7484), (0.6576, -9.394, 2.61), (0.8444, -9.291, 2.568), (0.034, -9.796, 1.55), (0.1107, -9.753, 1.796), (0.8695, -9.345, 1.627), (0.8003, -9.418, 1.382), (0.2125, -9.688, 1.992), (0.3585, -9.59, 2.221), (0.8891, -9.297, 2.102), (0.8893, -9.315, 1.84), (0.3723, -9.976, -0.05365), (0.1297, -9.989, -0.2579), (0.9002, -10.09, -0.3356), (0.5328, -10.01, -0.6512), (2.512, -10.35, -1.689), (2.379, -10.27, -1.806), (1.631, -10.29, -0.721), (1.866, -10.34, -0.894), (1.328, -10.02, -1.369), (1.088, -10.01, -1.198), (2.034, -10.36, -1.063), (2.22, -10.36, -1.281), (1.844, -10.13, -1.614), (1.554, -10.07, -1.487), (-0.3144, -10.01, -0.1651), (-0.4186, -9.918, 0.09592), (-0.8959, -10.13, -0.372), (-1.054, -9.889, 0.01534), (-3.207, -10.24, -0.7798), (-3.264, -10.11, -0.6445), (-1.698, -10.33, -0.6558), (-2.009, -10.37, -0.7252), (-2.242, -9.817, -0.1749), (-1.933, -9.809, -0.09775), (-2.28, -10.37, -0.7563), (-2.613, -10.33, -0.7766), (-2.776, -9.938, -0.3922), (-2.488, -9.861, -0.266)], [], [(0, 1, 3, 2), (11, 12, 5, 4), (2, 3, 9, 6), (8, 7, 6, 9), (12, 11, 10, 13), (7, 8, 13, 10), (14, 15, 17, 16), (25, 26, 19, 18), (16, 17, 23, 20), (22, 21, 20, 23), (26, 25, 24, 27), (21, 22, 27, 24), (28, 29, 31, 30), (39, 40, 33, 32), (30, 31, 37, 34), (36, 35, 34, 37), (40, 39, 38, 41), (35, 36, 41, 38)])
me_cube_002.polygons.foreach_set('use_smooth', [True] * 18)
me_cube_002.polygons.foreach_set('material_index', [1, 3, 1, 1, 1, 1, 1, 3, 1, 1, 1, 1, 1, 3, 1, 1, 1, 1])
_uv = me_cube_002.uv_layers.new(name='UVMap')
_uv.uv.foreach_set('vector', [0.6717, 0.542, 0.685, 0.5439, 0.6885, 0.5643, 0.6677, 0.561, 0.6659, 0.6161, 0.6891, 0.6203, 0.6813, 0.6363, 0.6732, 0.6349, 0.6677, 0.561, 0.6885, 0.5643, 0.6942, 0.5927, 0.6615, 0.5869, 0.6942, 0.6028, 0.6613, 0.5969, 0.6615, 0.5869, 0.6942, 0.5927, 0.6891, 0.6203, 0.6659, 0.6161, 0.6629, 0.6055, 0.6924, 0.6108, 0.6613, 0.5969, 0.6942, 0.6028, 0.6924, 0.6108, 0.6629, 0.6055, 0.6549, 0.482, 0.6432, 0.4851, 0.6398, 0.4639, 0.6578, 0.4589, 0.6583, 0.3962, 0.638, 0.4016, 0.6443, 0.3803, 0.6514, 0.3783, 0.6578, 0.4589, 0.6398, 0.4639, 0.6343, 0.4347, 0.6628, 0.427, 0.634, 0.4234, 0.6628, 0.4157, 0.6628, 0.427, 0.6343, 0.4347, 0.638, 0.4016, 0.6583, 0.3962, 0.6612, 0.4067, 0.6353, 0.4136, 0.6628, 0.4157, 0.634, 0.4234, 0.6353, 0.4136, 0.6612, 0.4067, 0.6526, 0.6555, 0.6413, 0.6544, 0.6373, 0.6303, 0.6556, 0.6318, 0.6558, 0.564, 0.6339, 0.5629, 0.6405, 0.542, 0.6482, 0.5424, 0.6556, 0.6318, 0.6373, 0.6303, 0.6303, 0.5971, 0.6608, 0.5988, 0.6298, 0.5849, 0.6608, 0.5866, 0.6608, 0.5988, 0.6303, 0.5971, 0.6339, 0.5629, 0.6558, 0.564, 0.6591, 0.5763, 0.6311, 0.5749, 0.6608, 0.5866, 0.6298, 0.5849, 0.6311, 0.5749, 0.6591, 0.5763])
me_cube_002.materials.append(mat_material_001)
me_cube_002.materials.append(mat_material)
me_cube_002.materials.append(mat_material_002)
me_cube_002.materials.append(mat_material_004)
me_cube_002.update()
me_cube_004 = bpy.data.meshes.new('Cube.004')
me_cube_004.from_pydata([(0.6958, 0.4686, 0.6852), (0.5025, 0.547, 1.205), (0.6936, 1.448, 0.7248), (0.5537, 1.457, 1.253), (0.003758, 1.448, 0.7006), (0.003758, 1.462, 1.372), (0.003758, 0.4686, 0.6852), (0.003758, 0.5914, 1.372), (0.4647, -0.492, 0.6852), (0.003758, -0.7457, 0.6852), (0.7007, 1.924, 0.7274), (0.5121, 1.909, 1.226), (0.003758, 1.993, 0.6961), (0.003758, 1.905, 1.367)], [], [(3, 2, 10, 11), (2, 3, 1, 0), (4, 2, 0, 6), (7, 6, 9), (3, 5, 7, 1), (0, 1, 8), (6, 0, 8, 9), (12, 13, 11, 10), (4, 5, 13, 12), (2, 4, 12, 10), (5, 3, 11, 13), (1, 7, 9, 8)])
me_cube_004.polygons.foreach_set('use_smooth', [True] * 12)
me_cube_004.polygons.foreach_set('material_index', [1, 1, 1, 1, 1, 1, 1, 1, 1, 1, 1, 1])
_uv = me_cube_004.uv_layers.new(name='UVMap')
_uv.uv.foreach_set('vector', [0.536, 0.349, 0.5363, 0.3419, 0.5407, 0.3452, 0.5403, 0.3473, 0.5363, 0.3419, 0.536, 0.349, 0.5231, 0.3465, 0.5255, 0.3395, 0.6037, 0.3342, 0.5363, 0.3419, 0.5255, 0.3395, 0.4922, 0.3317, 0.501, 0.3508, 0.4922, 0.3317, 0.521, 0.3379, 0.536, 0.349, 0.5711, 0.3557, 0.501, 0.3508, 0.5231, 0.3465, 0.5255, 0.3395, 0.5231, 0.3465, 0.5213, 0.3388, 0.4922, 0.3317, 0.5255, 0.3395, 0.5213, 0.3388, 0.521, 0.3379, 0.5426, 0.3461, 0.5426, 0.3486, 0.5403, 0.3473, 0.5407, 0.3452, 0.6037, 0.3342, 0.5711, 0.3557, 0.5426, 0.3486, 0.5426, 0.3461, 0.5363, 0.3419, 0.6037, 0.3342, 0.5426, 0.3461, 0.5407, 0.3452, 0.5711, 0.3557, 0.536, 0.349, 0.5403, 0.3473, 0.5426, 0.3486, 0.5231, 0.3465, 0.501, 0.3508, 0.521, 0.3379, 0.5213, 0.3388])
me_cube_004.materials.append(mat_material_001)
me_cube_004.materials.append(mat_material_003)
me_cube_004.update()
me_cube_006 = bpy.data.meshes.new('Cube.006')
me_cube_006.from_pydata([(0.4021, 0.907, -0.3896), (0.1149, -0.9939, -0.0244), (0.05119, 0.8708, -0.4881), (0.002279, -1.005, -0.06381), (-0.3701, 0.8976, -0.3744), (-0.1146, -0.9994, -0.03005), (-0.5674, 0.9635, -0.07556), (-0.1663, -0.9802, 0.05772), (-0.4406, 1.034, 0.2213), (-0.1228, -0.9587, 0.148), (-0.02365, 1.078, 0.3773), (-0.009763, -0.9474, 0.1879), (0.3981, 1.059, 0.2657), (0.1068, -0.953, 0.154), (0.5978, 0.9961, -0.03336), (0.1588, -0.9722, 0.06635), (0.3581, 0.2662, -0.3054), (0.2614, -0.3614, -0.1577), (0.01554, -0.3869, -0.2454), (0.03615, 0.2319, -0.402), (-0.2391, -0.3746, -0.1756), (-0.3378, 0.2547, -0.3018), (-0.3537, -0.3339, 0.01015), (-0.5093, 0.3137, -0.0339), (-0.266, -0.2887, 0.1994), (-0.3888, 0.3781, 0.2361), (-0.01973, -0.2638, 0.288), (-0.02457, 0.4154, 0.3696), (0.233, -0.2756, 0.2172), (0.3472, 0.3986, 0.2686), (0.3499, -0.3143, 0.03272), (0.5208, 0.3445, 0.0008567)], [], [(17, 1, 3, 18), (18, 3, 5, 20), (20, 5, 7, 22), (22, 7, 9, 24), (24, 9, 11, 26), (26, 11, 13, 28), (3, 1, 15, 13, 11, 9, 7, 5), (28, 13, 15, 30), (30, 15, 1, 17), (0, 2, 4, 6, 8, 10, 12, 14), (14, 31, 16, 0), (31, 30, 17, 16), (12, 29, 31, 14), (29, 28, 30, 31), (10, 27, 29, 12), (27, 26, 28, 29), (8, 25, 27, 10), (25, 24, 26, 27), (6, 23, 25, 8), (23, 22, 24, 25), (4, 21, 23, 6), (21, 20, 22, 23), (2, 19, 21, 4), (19, 18, 20, 21), (0, 16, 19, 2), (16, 17, 18, 19)])
me_cube_006.polygons.foreach_set('use_smooth', [True] * 26)
me_cube_006.polygons.foreach_set('material_index', [2, 2, 2, 2, 2, 2, 2, 2, 2, 2, 2, 2, 2, 2, 2, 2, 2, 2, 2, 2, 2, 2, 2, 2, 2, 2])
_uv = me_cube_006.uv_layers.new(name='UVMap')
_uv.uv.foreach_set('vector', [0.6753, 0.6662, 0.6501, 0.6607, 0.65, 0.656, 0.6755, 0.656, 0.633, 0.7045, 0.6298, 0.6792, 0.6345, 0.6784, 0.643, 0.7022, 0.643, 0.7022, 0.6345, 0.6784, 0.6384, 0.6774, 0.651, 0.7, 0.651, 0.7, 0.6384, 0.6774, 0.642, 0.6755, 0.658, 0.6963, 0.658, 0.6963, 0.642, 0.6755, 0.6455, 0.6724, 0.6653, 0.6898, 0.6653, 0.6898, 0.6455, 0.6724, 0.6482, 0.6685, 0.6711, 0.682, 0.5077, 0.3695, 0.505, 0.3732, 0.5011, 0.3738, 0.4984, 0.3709, 0.4984, 0.3663, 0.5011, 0.3626, 0.5049, 0.362, 0.5077, 0.3649, 0.6711, 0.682, 0.6482, 0.6685, 0.6497, 0.6647, 0.6744, 0.6743, 0.6744, 0.6743, 0.6497, 0.6647, 0.6501, 0.6607, 0.6753, 0.6662, 0.5058, 0.3581, 0.4984, 0.3463, 0.4984, 0.3296, 0.5076, 0.3193, 0.5201, 0.3208, 0.5303, 0.3345, 0.5304, 0.3511, 0.5212, 0.3616, 0.7197, 0.6959, 0.6973, 0.6845, 0.6994, 0.6715, 0.7234, 0.6793, 0.6973, 0.6845, 0.6744, 0.6743, 0.6753, 0.6662, 0.6994, 0.6715, 0.7134, 0.7092, 0.6925, 0.6952, 0.6973, 0.6845, 0.7197, 0.6959, 0.6925, 0.6952, 0.6711, 0.682, 0.6744, 0.6743, 0.6973, 0.6845, 0.7028, 0.723, 0.6841, 0.7064, 0.6925, 0.6952, 0.7134, 0.7092, 0.6841, 0.7064, 0.6653, 0.6898, 0.6711, 0.682, 0.6925, 0.6952, 0.6893, 0.7347, 0.6734, 0.7155, 0.6841, 0.7064, 0.7028, 0.723, 0.6734, 0.7155, 0.658, 0.6963, 0.6653, 0.6898, 0.6841, 0.7064, 0.6777, 0.7412, 0.6637, 0.7207, 0.6734, 0.7155, 0.6893, 0.7347, 0.6637, 0.7207, 0.651, 0.7, 0.658, 0.6963, 0.6734, 0.7155, 0.6641, 0.747, 0.6525, 0.7246, 0.6637, 0.7207, 0.6777, 0.7412, 0.6525, 0.7246, 0.643, 0.7022, 0.651, 0.7, 0.6637, 0.7207, 0.6475, 0.7535, 0.6382, 0.7292, 0.6525, 0.7246, 0.6641, 0.747, 0.6382, 0.7292, 0.633, 0.7045, 0.643, 0.7022, 0.6525, 0.7246, 0.7234, 0.6793, 0.6994, 0.6715, 0.7007, 0.6584, 0.7259, 0.6646, 0.6994, 0.6715, 0.6753, 0.6662, 0.6755, 0.656, 0.7007, 0.6584])
me_cube_006.materials.append(mat_material_001)
me_cube_006.materials.append(mat_material)
me_cube_006.materials.append(mat_material_002)
me_cube_006.materials.append(mat_material_004)
me_cube_006.update()
me_cylinder = bpy.data.meshes.new('Cylinder')
me_cylinder.from_pydata([(0.04457, -0.2201, -0.3005), (0.04457, -0.2201, 0.3172), (-0.04304, -0.2204, -0.3005), (-0.04304, -0.2204, 0.3172), (-0.1241, -0.1871, -0.3005), (-0.1241, -0.1871, 0.3172), (-0.1862, -0.1254, -0.3005), (-0.1862, -0.1254, 0.3172), (-0.2201, -0.04457, -0.3005), (-0.2201, -0.04457, 0.3172), (-0.2204, 0.04304, -0.3005), (-0.2204, 0.04304, 0.3172), (-0.1871, 0.1241, -0.3005), (-0.1871, 0.1241, 0.3172), (-0.1254, 0.1862, -0.3005), (-0.1254, 0.1862, 0.3172), (-0.04457, 0.2201, -0.3005), (-0.04457, 0.2201, 0.3172), (0.04304, 0.2204, -0.3005), (0.04304, 0.2204, 0.3172), (0.1241, 0.1871, -0.3005), (0.1241, 0.1871, 0.3172), (0.1862, 0.1254, -0.3005), (0.1862, 0.1254, 0.3172), (0.2201, 0.04457, -0.3005), (0.2201, 0.04457, 0.3172), (0.2204, -0.04304, -0.3005), (0.2204, -0.04304, 0.3172), (0.1871, -0.1241, -0.3005), (0.1871, -0.1241, 0.3172), (0.1254, -0.1862, -0.3005), (0.1254, -0.1862, 0.3172), (0.05639, -0.2784, -0.07013), (0.05393, -0.2663, -0.1506), (0.05428, -0.268, 0.1344), (0.05639, -0.2784, 0.05349), (-0.05445, -0.2788, 0.05349), (-0.05241, -0.2684, 0.1344), (-0.05208, -0.2667, -0.1506), (-0.05445, -0.2788, -0.07013), (-0.157, -0.2367, 0.05349), (-0.1511, -0.2279, 0.1344), (-0.1502, -0.2264, -0.1506), (-0.157, -0.2367, -0.07013), (-0.2356, -0.1586, 0.05349), (-0.2268, -0.1527, 0.1344), (-0.2254, -0.1517, -0.1506), (-0.2356, -0.1586, -0.07013), (-0.2784, -0.05639, 0.05349), (-0.268, -0.05428, 0.1344), (-0.2663, -0.05393, -0.1506), (-0.2784, -0.05639, -0.07013), (-0.2788, 0.05445, 0.05349), (-0.2684, 0.05241, 0.1344), (-0.2667, 0.05208, -0.1506), (-0.2788, 0.05445, -0.07013), (-0.2367, 0.157, 0.05349), (-0.2279, 0.1511, 0.1344), (-0.2264, 0.1502, -0.1506), (-0.2367, 0.157, -0.07013), (-0.1586, 0.2356, 0.05349), (-0.1527, 0.2268, 0.1344), (-0.1517, 0.2254, -0.1506), (-0.1586, 0.2356, -0.07013), (-0.05639, 0.2784, 0.05349), (-0.05428, 0.268, 0.1344), (-0.05393, 0.2663, -0.1506), (-0.05639, 0.2784, -0.07013), (0.05445, 0.2788, 0.05349), (0.05241, 0.2684, 0.1344), (0.05208, 0.2667, -0.1506), (0.05445, 0.2788, -0.07013), (0.157, 0.2367, 0.05349), (0.1511, 0.2279, 0.1344), (0.1502, 0.2264, -0.1506), (0.157, 0.2367, -0.07013), (0.2356, 0.1586, 0.05349), (0.2268, 0.1527, 0.1344), (0.2254, 0.1517, -0.1506), (0.2356, 0.1586, -0.07013), (0.2784, 0.05639, 0.05349), (0.268, 0.05428, 0.1344), (0.2663, 0.05393, -0.1506), (0.2784, 0.05639, -0.07013), (0.2788, -0.05445, 0.05349), (0.2684, -0.05241, 0.1344), (0.2667, -0.05208, -0.1506), (0.2788, -0.05445, -0.07013), (0.2367, -0.157, 0.05349), (0.2279, -0.1511, 0.1344), (0.2264, -0.1502, -0.1506), (0.2367, -0.157, -0.07013), (0.1586, -0.2356, 0.05349), (0.1527, -0.2268, 0.1344), (0.1517, -0.2254, -0.1506), (0.1586, -0.2356, -0.07013)], [], [(37, 3, 5, 41), (39, 36, 40, 43), (43, 40, 44, 47), (47, 44, 48, 51), (51, 48, 52, 55), (55, 52, 56, 59), (59, 56, 60, 63), (63, 60, 64, 67), (67, 64, 68, 71), (71, 68, 72, 75), (75, 72, 76, 79), (79, 76, 80, 83), (83, 80, 84, 87), (87, 84, 88, 91), (3, 1, 31, 29, 27, 25, 23, 21, 19, 17, 15, 13, 11, 9, 7, 5), (91, 88, 92, 95), (34, 1, 3, 37), (0, 2, 4, 6, 8, 10, 12, 14, 16, 18, 20, 22, 24, 26, 28, 30), (32, 35, 36, 39), (93, 31, 1, 34), (28, 90, 94, 30), (89, 29, 31, 93), (26, 86, 90, 28), (85, 27, 29, 89), (24, 82, 86, 26), (81, 25, 27, 85), (22, 78, 82, 24), (77, 23, 25, 81), (20, 74, 78, 22), (73, 21, 23, 77), (18, 70, 74, 20), (69, 19, 21, 73), (16, 66, 70, 18), (65, 17, 19, 69), (14, 62, 66, 16), (61, 15, 17, 65), (12, 58, 62, 14), (57, 13, 15, 61), (10, 54, 58, 12), (53, 11, 13, 57), (8, 50, 54, 10), (49, 9, 11, 53), (6, 46, 50, 8), (45, 7, 9, 49), (4, 42, 46, 6), (41, 5, 7, 45), (2, 38, 42, 4), (30, 94, 33, 0), (95, 92, 35, 32), (95, 32, 33, 94), (93, 34, 35, 92), (91, 95, 94, 90), (89, 93, 92, 88), (87, 91, 90, 86), (85, 89, 88, 84), (83, 87, 86, 82), (81, 85, 84, 80), (79, 83, 82, 78), (77, 81, 80, 76), (75, 79, 78, 74), (73, 77, 76, 72), (71, 75, 74, 70), (69, 73, 72, 68), (67, 71, 70, 66), (65, 69, 68, 64), (63, 67, 66, 62), (61, 65, 64, 60), (59, 63, 62, 58), (57, 61, 60, 56), (55, 59, 58, 54), (53, 57, 56, 52), (51, 55, 54, 50), (49, 53, 52, 48), (47, 51, 50, 46), (45, 49, 48, 44), (43, 47, 46, 42), (41, 45, 44, 40), (39, 43, 42, 38), (37, 41, 40, 36), (32, 39, 38, 33), (34, 37, 36, 35), (0, 33, 38, 2)])
_uv = me_cylinder.uv_layers.new(name='UVMap')
_uv.uv.foreach_set('vector', [0.0693, 0.707, 0.0693, 1.001, 0.00765, 1.001, 0.00765, 0.707, 0.0693, 0.3784, 0.0693, 0.577, 0.00765, 0.577, 0.00765, 0.3784, 0.9941, 0.3784, 0.9941, 0.577, 0.9324, 0.577, 0.9324, 0.3784, 0.9324, 0.3784, 0.9324, 0.577, 0.8708, 0.577, 0.8708, 0.3784, 0.8708, 0.3784, 0.8708, 0.577, 0.8091, 0.577, 0.8091, 0.3784, 0.8091, 0.3784, 0.8091, 0.577, 0.7475, 0.577, 0.7475, 0.3784, 0.7475, 0.3784, 0.7475, 0.577, 0.6858, 0.577, 0.6858, 0.3784, 0.6858, 0.3784, 0.6858, 0.577, 0.6242, 0.577, 0.6242, 0.3784, 0.6242, 0.3784, 0.6242, 0.577, 0.5625, 0.577, 0.5625, 0.3784, 0.5625, 0.3784, 0.5625, 0.577, 0.5009, 0.577, 0.5009, 0.3784, 0.5009, 0.3784, 0.5009, 0.577, 0.4392, 0.577, 0.4392, 0.3784, 0.4392, 0.3784, 0.4392, 0.577, 0.3776, 0.577, 0.3776, 0.3784, 0.3776, 0.3784, 0.3776, 0.577, 0.3159, 0.577, 0.3159, 0.3784, 0.3159, 0.3784, 0.3159, 0.577, 0.2543, 0.577, 0.2543, 0.3784, 0.4809, 0.4651, 0.4953, 0.3812, 0.522, 0.317, 0.5569, 0.2823, 0.5947, 0.2823, 0.6296, 0.317, 0.6563, 0.3812, 0.6707, 0.4651, 0.6707, 0.5559, 0.6563, 0.6397, 0.6296, 0.7039, 0.5947, 0.7386, 0.5569, 0.7386, 0.522, 0.7039, 0.4953, 0.6397, 0.4809, 0.5559, 0.2543, 0.3784, 0.2543, 0.577, 0.1926, 0.577, 0.1926, 0.3784, 0.131, 0.707, 0.131, 1.001, 0.0693, 1.001, 0.0693, 0.707, 0.854, 0.366, 0.8676, 0.454, 0.8676, 0.5493, 0.854, 0.6373, 0.8288, 0.7047, 0.7958, 0.7411, 0.7602, 0.7411, 0.7273, 0.7047, 0.7021, 0.6373, 0.6884, 0.5493, 0.6884, 0.454, 0.7021, 0.366, 0.7273, 0.2986, 0.7602, 0.2622, 0.7958, 0.2622, 0.8288, 0.2986, 0.131, 0.3784, 0.131, 0.577, 0.0693, 0.577, 0.0693, 0.3784, 0.1926, 0.707, 0.1926, 1.001, 0.131, 1.001, 0.131, 0.707, 0.2543, 0.008164, 0.2543, 0.2491, 0.1926, 0.2491, 0.1926, 0.008164, 0.2543, 0.707, 0.2543, 1.001, 0.1926, 1.001, 0.1926, 0.707, 0.3159, 0.008164, 0.3159, 0.2491, 0.2543, 0.2491, 0.2543, 0.008164, 0.3159, 0.707, 0.3159, 1.001, 0.2543, 1.001, 0.2543, 0.707, 0.3776, 0.008164, 0.3776, 0.2491, 0.3159, 0.2491, 0.3159, 0.008164, 0.3776, 0.707, 0.3776, 1.001, 0.3159, 1.001, 0.3159, 0.707, 0.4392, 0.008164, 0.4392, 0.2491, 0.3776, 0.2491, 0.3776, 0.008164, 0.4392, 0.707, 0.4392, 1.001, 0.3776, 1.001, 0.3776, 0.707, 0.5009, 0.008164, 0.5009, 0.2491, 0.4392, 0.2491, 0.4392, 0.008164, 0.5009, 0.707, 0.5009, 1.001, 0.4392, 1.001, 0.4392, 0.707, 0.5625, 0.008164, 0.5625, 0.2491, 0.5009, 0.2491, 0.5009, 0.008164, 0.5625, 0.707, 0.5625, 1.001, 0.5009, 1.001, 0.5009, 0.707, 0.6242, 0.008164, 0.6242, 0.2491, 0.5625, 0.2491, 0.5625, 0.008164, 0.6242, 0.707, 0.6242, 1.001, 0.5625, 1.001, 0.5625, 0.707, 0.6858, 0.008164, 0.6858, 0.2491, 0.6242, 0.2491, 0.6242, 0.008164, 0.6858, 0.707, 0.6858, 1.001, 0.6242, 1.001, 0.6242, 0.707, 0.7475, 0.008164, 0.7475, 0.2491, 0.6858, 0.2491, 0.6858, 0.008164, 0.7475, 0.707, 0.7475, 1.001, 0.6858, 1.001, 0.6858, 0.707, 0.8091, 0.008164, 0.8091, 0.2491, 0.7475, 0.2491, 0.7475, 0.008164, 0.8091, 0.707, 0.8091, 1.001, 0.7475, 1.001, 0.7475, 0.707, 0.8708, 0.008164, 0.8708, 0.2491, 0.8091, 0.2491, 0.8091, 0.008164, 0.8708, 0.707, 0.8708, 1.001, 0.8091, 1.001, 0.8091, 0.707, 0.9324, 0.008164, 0.9324, 0.2491, 0.8708, 0.2491, 0.8708, 0.008164, 0.9324, 0.707, 0.9324, 1.001, 0.8708, 1.001, 0.8708, 0.707, 0.9941, 0.008164, 0.9941, 0.2491, 0.9324, 0.2491, 0.9324, 0.008164, 0.9941, 0.707, 0.9941, 1.001, 0.9324, 1.001, 0.9324, 0.707, 0.0693, 0.008164, 0.0693, 0.2491, 0.00765, 0.2491, 0.00765, 0.008164, 0.1926, 0.008164, 0.1926, 0.2491, 0.131, 0.2491, 0.131, 0.008164, 0.1926, 0.3784, 0.1926, 0.577, 0.131, 0.577, 0.131, 0.3784, 0.1926, 0.3784, 0.131, 0.3784, 0.131, 0.2491, 0.1926, 0.2491, 0.1926, 0.707, 0.131, 0.707, 0.131, 0.577, 0.1926, 0.577, 0.2543, 0.3784, 0.1926, 0.3784, 0.1926, 0.2491, 0.2543, 0.2491, 0.2543, 0.707, 0.1926, 0.707, 0.1926, 0.577, 0.2543, 0.577, 0.3159, 0.3784, 0.2543, 0.3784, 0.2543, 0.2491, 0.3159, 0.2491, 0.3159, 0.707, 0.2543, 0.707, 0.2543, 0.577, 0.3159, 0.577, 0.3776, 0.3784, 0.3159, 0.3784, 0.3159, 0.2491, 0.3776, 0.2491, 0.3776, 0.707, 0.3159, 0.707, 0.3159, 0.577, 0.3776, 0.577, 0.4392, 0.3784, 0.3776, 0.3784, 0.3776, 0.2491, 0.4392, 0.2491, 0.4392, 0.707, 0.3776, 0.707, 0.3776, 0.577, 0.4392, 0.577, 0.5009, 0.3784, 0.4392, 0.3784, 0.4392, 0.2491, 0.5009, 0.2491, 0.5009, 0.707, 0.4392, 0.707, 0.4392, 0.577, 0.5009, 0.577, 0.5625, 0.3784, 0.5009, 0.3784, 0.5009, 0.2491, 0.5625, 0.2491, 0.5625, 0.707, 0.5009, 0.707, 0.5009, 0.577, 0.5625, 0.577, 0.6242, 0.3784, 0.5625, 0.3784, 0.5625, 0.2491, 0.6242, 0.2491, 0.6242, 0.707, 0.5625, 0.707, 0.5625, 0.577, 0.6242, 0.577, 0.6858, 0.3784, 0.6242, 0.3784, 0.6242, 0.2491, 0.6858, 0.2491, 0.6858, 0.707, 0.6242, 0.707, 0.6242, 0.577, 0.6858, 0.577, 0.7475, 0.3784, 0.6858, 0.3784, 0.6858, 0.2491, 0.7475, 0.2491, 0.7475, 0.707, 0.6858, 0.707, 0.6858, 0.577, 0.7475, 0.577, 0.8091, 0.3784, 0.7475, 0.3784, 0.7475, 0.2491, 0.8091, 0.2491, 0.8091, 0.707, 0.7475, 0.707, 0.7475, 0.577, 0.8091, 0.577, 0.8708, 0.3784, 0.8091, 0.3784, 0.8091, 0.2491, 0.8708, 0.2491, 0.8708, 0.707, 0.8091, 0.707, 0.8091, 0.577, 0.8708, 0.577, 0.9324, 0.3784, 0.8708, 0.3784, 0.8708, 0.2491, 0.9324, 0.2491, 0.9324, 0.707, 0.8708, 0.707, 0.8708, 0.577, 0.9324, 0.577, 0.9941, 0.3784, 0.9324, 0.3784, 0.9324, 0.2491, 0.9941, 0.2491, 0.9941, 0.707, 0.9324, 0.707, 0.9324, 0.577, 0.9941, 0.577, 0.0693, 0.3784, 0.00765, 0.3784, 0.00765, 0.2491, 0.0693, 0.2491, 0.0693, 0.707, 0.00765, 0.707, 0.00765, 0.577, 0.0693, 0.577, 0.131, 0.3784, 0.0693, 0.3784, 0.0693, 0.2491, 0.131, 0.2491, 0.131, 0.707, 0.0693, 0.707, 0.0693, 0.577, 0.131, 0.577, 0.131, 0.008164, 0.131, 0.2491, 0.0693, 0.2491, 0.0693, 0.008164])
me_cylinder.materials.append(mat_barrel1)
me_cylinder.update()
me_cylinder_001 = bpy.data.meshes.new('Cylinder.001')
me_cylinder_001.from_pydata([(0.04457, -0.2201, -0.3005), (0.04457, -0.2201, 0.3172), (-0.04304, -0.2204, -0.3005), (-0.04304, -0.2204, 0.3172), (-0.1241, -0.1871, -0.3005), (-0.1241, -0.1871, 0.3172), (-0.1862, -0.1254, -0.3005), (-0.1862, -0.1254, 0.3172), (-0.2201, -0.04457, -0.3005), (-0.2201, -0.04457, 0.3172), (-0.2204, 0.04304, -0.3005), (-0.2204, 0.04304, 0.3172), (-0.1871, 0.1241, -0.3005), (-0.1871, 0.1241, 0.3172), (-0.1254, 0.1862, -0.3005), (-0.1254, 0.1862, 0.3172), (-0.04457, 0.2201, -0.3005), (-0.04457, 0.2201, 0.3172), (0.04304, 0.2204, -0.3005), (0.04304, 0.2204, 0.3172), (0.1241, 0.1871, -0.3005), (0.1241, 0.1871, 0.3172), (0.1862, 0.1254, -0.3005), (0.1862, 0.1254, 0.3172), (0.2201, 0.04457, -0.3005), (0.2201, 0.04457, 0.3172), (0.2204, -0.04304, -0.3005), (0.2204, -0.04304, 0.3172), (0.1871, -0.1241, -0.3005), (0.1871, -0.1241, 0.3172), (0.1254, -0.1862, -0.3005), (0.1254, -0.1862, 0.3172), (0.05639, -0.2784, -0.07013), (0.05393, -0.2663, -0.1506), (0.05428, -0.268, 0.1344), (0.05639, -0.2784, 0.05349), (-0.05445, -0.2788, 0.05349), (-0.05241, -0.2684, 0.1344), (-0.05208, -0.2667, -0.1506), (-0.05445, -0.2788, -0.07013), (-0.157, -0.2367, 0.05349), (-0.1511, -0.2279, 0.1344), (-0.1502, -0.2264, -0.1506), (-0.157, -0.2367, -0.07013), (-0.2356, -0.1586, 0.05349), (-0.2268, -0.1527, 0.1344), (-0.2254, -0.1517, -0.1506), (-0.2356, -0.1586, -0.07013), (-0.2784, -0.05639, 0.05349), (-0.268, -0.05428, 0.1344), (-0.2663, -0.05393, -0.1506), (-0.2784, -0.05639, -0.07013), (-0.2788, 0.05445, 0.05349), (-0.2684, 0.05241, 0.1344), (-0.2667, 0.05208, -0.1506), (-0.2788, 0.05445, -0.07013), (-0.2367, 0.157, 0.05349), (-0.2279, 0.1511, 0.1344), (-0.2264, 0.1502, -0.1506), (-0.2367, 0.157, -0.07013), (-0.1586, 0.2356, 0.05349), (-0.1527, 0.2268, 0.1344), (-0.1517, 0.2254, -0.1506), (-0.1586, 0.2356, -0.07013), (-0.05639, 0.2784, 0.05349), (-0.05428, 0.268, 0.1344), (-0.05393, 0.2663, -0.1506), (-0.05639, 0.2784, -0.07013), (0.05445, 0.2788, 0.05349), (0.05241, 0.2684, 0.1344), (0.05208, 0.2667, -0.1506), (0.05445, 0.2788, -0.07013), (0.157, 0.2367, 0.05349), (0.1511, 0.2279, 0.1344), (0.1502, 0.2264, -0.1506), (0.157, 0.2367, -0.07013), (0.2356, 0.1586, 0.05349), (0.2268, 0.1527, 0.1344), (0.2254, 0.1517, -0.1506), (0.2356, 0.1586, -0.07013), (0.2784, 0.05639, 0.05349), (0.268, 0.05428, 0.1344), (0.2663, 0.05393, -0.1506), (0.2784, 0.05639, -0.07013), (0.2788, -0.05445, 0.05349), (0.2684, -0.05241, 0.1344), (0.2667, -0.05208, -0.1506), (0.2788, -0.05445, -0.07013), (0.2367, -0.157, 0.05349), (0.2279, -0.1511, 0.1344), (0.2264, -0.1502, -0.1506), (0.2367, -0.157, -0.07013), (0.1586, -0.2356, 0.05349), (0.1527, -0.2268, 0.1344), (0.1517, -0.2254, -0.1506), (0.1586, -0.2356, -0.07013)], [], [(37, 3, 5, 41), (39, 36, 40, 43), (43, 40, 44, 47), (47, 44, 48, 51), (51, 48, 52, 55), (55, 52, 56, 59), (59, 56, 60, 63), (63, 60, 64, 67), (67, 64, 68, 71), (71, 68, 72, 75), (75, 72, 76, 79), (79, 76, 80, 83), (83, 80, 84, 87), (87, 84, 88, 91), (3, 1, 31, 29, 27, 25, 23, 21, 19, 17, 15, 13, 11, 9, 7, 5), (91, 88, 92, 95), (34, 1, 3, 37), (0, 2, 4, 6, 8, 10, 12, 14, 16, 18, 20, 22, 24, 26, 28, 30), (32, 35, 36, 39), (93, 31, 1, 34), (28, 90, 94, 30), (89, 29, 31, 93), (26, 86, 90, 28), (85, 27, 29, 89), (24, 82, 86, 26), (81, 25, 27, 85), (22, 78, 82, 24), (77, 23, 25, 81), (20, 74, 78, 22), (73, 21, 23, 77), (18, 70, 74, 20), (69, 19, 21, 73), (16, 66, 70, 18), (65, 17, 19, 69), (14, 62, 66, 16), (61, 15, 17, 65), (12, 58, 62, 14), (57, 13, 15, 61), (10, 54, 58, 12), (53, 11, 13, 57), (8, 50, 54, 10), (49, 9, 11, 53), (6, 46, 50, 8), (45, 7, 9, 49), (4, 42, 46, 6), (41, 5, 7, 45), (2, 38, 42, 4), (30, 94, 33, 0), (95, 92, 35, 32), (95, 32, 33, 94), (93, 34, 35, 92), (91, 95, 94, 90), (89, 93, 92, 88), (87, 91, 90, 86), (85, 89, 88, 84), (83, 87, 86, 82), (81, 85, 84, 80), (79, 83, 82, 78), (77, 81, 80, 76), (75, 79, 78, 74), (73, 77, 76, 72), (71, 75, 74, 70), (69, 73, 72, 68), (67, 71, 70, 66), (65, 69, 68, 64), (63, 67, 66, 62), (61, 65, 64, 60), (59, 63, 62, 58), (57, 61, 60, 56), (55, 59, 58, 54), (53, 57, 56, 52), (51, 55, 54, 50), (49, 53, 52, 48), (47, 51, 50, 46), (45, 49, 48, 44), (43, 47, 46, 42), (41, 45, 44, 40), (39, 43, 42, 38), (37, 41, 40, 36), (32, 39, 38, 33), (34, 37, 36, 35), (0, 33, 38, 2)])
_uv = me_cylinder_001.uv_layers.new(name='UVMap')
_uv.uv.foreach_set('vector', [0.0693, 0.707, 0.0693, 1.001, 0.00765, 1.001, 0.00765, 0.707, 0.0693, 0.3784, 0.0693, 0.577, 0.00765, 0.577, 0.00765, 0.3784, 0.9941, 0.3784, 0.9941, 0.577, 0.9324, 0.577, 0.9324, 0.3784, 0.9324, 0.3784, 0.9324, 0.577, 0.8708, 0.577, 0.8708, 0.3784, 0.8708, 0.3784, 0.8708, 0.577, 0.8091, 0.577, 0.8091, 0.3784, 0.8091, 0.3784, 0.8091, 0.577, 0.7475, 0.577, 0.7475, 0.3784, 0.7475, 0.3784, 0.7475, 0.577, 0.6858, 0.577, 0.6858, 0.3784, 0.6858, 0.3784, 0.6858, 0.577, 0.6242, 0.577, 0.6242, 0.3784, 0.6242, 0.3784, 0.6242, 0.577, 0.5625, 0.577, 0.5625, 0.3784, 0.5625, 0.3784, 0.5625, 0.577, 0.5009, 0.577, 0.5009, 0.3784, 0.5009, 0.3784, 0.5009, 0.577, 0.4392, 0.577, 0.4392, 0.3784, 0.4392, 0.3784, 0.4392, 0.577, 0.3776, 0.577, 0.3776, 0.3784, 0.3776, 0.3784, 0.3776, 0.577, 0.3159, 0.577, 0.3159, 0.3784, 0.3159, 0.3784, 0.3159, 0.577, 0.2543, 0.577, 0.2543, 0.3784, 0.01138, 0.3823, 0.02299, 0.3387, 0.04443, 0.3054, 0.07245, 0.2874, 0.1028, 0.2874, 0.1308, 0.3054, 0.1522, 0.3387, 0.1639, 0.3823, 0.1639, 0.4294, 0.1522, 0.473, 0.1308, 0.5063, 0.1028, 0.5243, 0.07245, 0.5243, 0.04443, 0.5063, 0.02299, 0.473, 0.01138, 0.4294, 0.2543, 0.3784, 0.2543, 0.577, 0.1926, 0.577, 0.1926, 0.3784, 0.131, 0.707, 0.131, 1.001, 0.0693, 1.001, 0.0693, 0.707, 0.2559, 0.3308, 0.2673, 0.3765, 0.2673, 0.426, 0.2559, 0.4717, 0.2349, 0.5067, 0.2075, 0.5256, 0.1778, 0.5256, 0.1503, 0.5067, 0.1293, 0.4717, 0.118, 0.426, 0.118, 0.3765, 0.1293, 0.3308, 0.1503, 0.2959, 0.1778, 0.2769, 0.2075, 0.2769, 0.2349, 0.2959, 0.131, 0.3784, 0.131, 0.577, 0.0693, 0.577, 0.0693, 0.3784, 0.1926, 0.707, 0.1926, 1.001, 0.131, 1.001, 0.131, 0.707, 0.2543, 0.008164, 0.2543, 0.2491, 0.1926, 0.2491, 0.1926, 0.008164, 0.2543, 0.707, 0.2543, 1.001, 0.1926, 1.001, 0.1926, 0.707, 0.3159, 0.008164, 0.3159, 0.2491, 0.2543, 0.2491, 0.2543, 0.008164, 0.3159, 0.707, 0.3159, 1.001, 0.2543, 1.001, 0.2543, 0.707, 0.3776, 0.008164, 0.3776, 0.2491, 0.3159, 0.2491, 0.3159, 0.008164, 0.3776, 0.707, 0.3776, 1.001, 0.3159, 1.001, 0.3159, 0.707, 0.4392, 0.008164, 0.4392, 0.2491, 0.3776, 0.2491, 0.3776, 0.008164, 0.4392, 0.707, 0.4392, 1.001, 0.3776, 1.001, 0.3776, 0.707, 0.5009, 0.008164, 0.5009, 0.2491, 0.4392, 0.2491, 0.4392, 0.008164, 0.5009, 0.707, 0.5009, 1.001, 0.4392, 1.001, 0.4392, 0.707, 0.5625, 0.008164, 0.5625, 0.2491, 0.5009, 0.2491, 0.5009, 0.008164, 0.5625, 0.707, 0.5625, 1.001, 0.5009, 1.001, 0.5009, 0.707, 0.6242, 0.008164, 0.6242, 0.2491, 0.5625, 0.2491, 0.5625, 0.008164, 0.6242, 0.707, 0.6242, 1.001, 0.5625, 1.001, 0.5625, 0.707, 0.6858, 0.008164, 0.6858, 0.2491, 0.6242, 0.2491, 0.6242, 0.008164, 0.6858, 0.707, 0.6858, 1.001, 0.6242, 1.001, 0.6242, 0.707, 0.7475, 0.008164, 0.7475, 0.2491, 0.6858, 0.2491, 0.6858, 0.008164, 0.7475, 0.707, 0.7475, 1.001, 0.6858, 1.001, 0.6858, 0.707, 0.8091, 0.008164, 0.8091, 0.2491, 0.7475, 0.2491, 0.7475, 0.008164, 0.8091, 0.707, 0.8091, 1.001, 0.7475, 1.001, 0.7475, 0.707, 0.8708, 0.008164, 0.8708, 0.2491, 0.8091, 0.2491, 0.8091, 0.008164, 0.8708, 0.707, 0.8708, 1.001, 0.8091, 1.001, 0.8091, 0.707, 0.9324, 0.008164, 0.9324, 0.2491, 0.8708, 0.2491, 0.8708, 0.008164, 0.9324, 0.707, 0.9324, 1.001, 0.8708, 1.001, 0.8708, 0.707, 0.9941, 0.008164, 0.9941, 0.2491, 0.9324, 0.2491, 0.9324, 0.008164, 0.9941, 0.707, 0.9941, 1.001, 0.9324, 1.001, 0.9324, 0.707, 0.0693, 0.008164, 0.0693, 0.2491, 0.00765, 0.2491, 0.00765, 0.008164, 0.1926, 0.008164, 0.1926, 0.2491, 0.131, 0.2491, 0.131, 0.008164, 0.1926, 0.3784, 0.1926, 0.577, 0.131, 0.577, 0.131, 0.3784, 0.1926, 0.3784, 0.131, 0.3784, 0.131, 0.2491, 0.1926, 0.2491, 0.1926, 0.707, 0.131, 0.707, 0.131, 0.577, 0.1926, 0.577, 0.2543, 0.3784, 0.1926, 0.3784, 0.1926, 0.2491, 0.2543, 0.2491, 0.2543, 0.707, 0.1926, 0.707, 0.1926, 0.577, 0.2543, 0.577, 0.3159, 0.3784, 0.2543, 0.3784, 0.2543, 0.2491, 0.3159, 0.2491, 0.3159, 0.707, 0.2543, 0.707, 0.2543, 0.577, 0.3159, 0.577, 0.3776, 0.3784, 0.3159, 0.3784, 0.3159, 0.2491, 0.3776, 0.2491, 0.3776, 0.707, 0.3159, 0.707, 0.3159, 0.577, 0.3776, 0.577, 0.4392, 0.3784, 0.3776, 0.3784, 0.3776, 0.2491, 0.4392, 0.2491, 0.4392, 0.707, 0.3776, 0.707, 0.3776, 0.577, 0.4392, 0.577, 0.5009, 0.3784, 0.4392, 0.3784, 0.4392, 0.2491, 0.5009, 0.2491, 0.5009, 0.707, 0.4392, 0.707, 0.4392, 0.577, 0.5009, 0.577, 0.5625, 0.3784, 0.5009, 0.3784, 0.5009, 0.2491, 0.5625, 0.2491, 0.5625, 0.707, 0.5009, 0.707, 0.5009, 0.577, 0.5625, 0.577, 0.6242, 0.3784, 0.5625, 0.3784, 0.5625, 0.2491, 0.6242, 0.2491, 0.6242, 0.707, 0.5625, 0.707, 0.5625, 0.577, 0.6242, 0.577, 0.6858, 0.3784, 0.6242, 0.3784, 0.6242, 0.2491, 0.6858, 0.2491, 0.6858, 0.707, 0.6242, 0.707, 0.6242, 0.577, 0.6858, 0.577, 0.7475, 0.3784, 0.6858, 0.3784, 0.6858, 0.2491, 0.7475, 0.2491, 0.7475, 0.707, 0.6858, 0.707, 0.6858, 0.577, 0.7475, 0.577, 0.8091, 0.3784, 0.7475, 0.3784, 0.7475, 0.2491, 0.8091, 0.2491, 0.8091, 0.707, 0.7475, 0.707, 0.7475, 0.577, 0.8091, 0.577, 0.8708, 0.3784, 0.8091, 0.3784, 0.8091, 0.2491, 0.8708, 0.2491, 0.8708, 0.707, 0.8091, 0.707, 0.8091, 0.577, 0.8708, 0.577, 0.9324, 0.3784, 0.8708, 0.3784, 0.8708, 0.2491, 0.9324, 0.2491, 0.9324, 0.707, 0.8708, 0.707, 0.8708, 0.577, 0.9324, 0.577, 0.9941, 0.3784, 0.9324, 0.3784, 0.9324, 0.2491, 0.9941, 0.2491, 0.9941, 0.707, 0.9324, 0.707, 0.9324, 0.577, 0.9941, 0.577, 0.0693, 0.3784, 0.00765, 0.3784, 0.00765, 0.2491, 0.0693, 0.2491, 0.0693, 0.707, 0.00765, 0.707, 0.00765, 0.577, 0.0693, 0.577, 0.131, 0.3784, 0.0693, 0.3784, 0.0693, 0.2491, 0.131, 0.2491, 0.131, 0.707, 0.0693, 0.707, 0.0693, 0.577, 0.131, 0.577, 0.131, 0.008164, 0.131, 0.2491, 0.0693, 0.2491, 0.0693, 0.008164])
me_cylinder_001.materials.append(mat_barrel2)
me_cylinder_001.update()
me_cylinder_002 = bpy.data.meshes.new('Cylinder.002')
me_cylinder_002.from_pydata([(0.04457, -0.2201, -0.3005), (0.04457, -0.2201, 0.3172), (-0.04304, -0.2204, -0.3005), (-0.04304, -0.2204, 0.3172), (-0.1241, -0.1871, -0.3005), (-0.1241, -0.1871, 0.3172), (-0.1862, -0.1254, -0.3005), (-0.1862, -0.1254, 0.3172), (-0.2201, -0.04457, -0.3005), (-0.2201, -0.04457, 0.3172), (-0.2204, 0.04304, -0.3005), (-0.2204, 0.04304, 0.3172), (-0.1871, 0.1241, -0.3005), (-0.1871, 0.1241, 0.3172), (-0.1254, 0.1862, -0.3005), (-0.1254, 0.1862, 0.3172), (-0.04457, 0.2201, -0.3005), (-0.04457, 0.2201, 0.3172), (0.04304, 0.2204, -0.3005), (0.04304, 0.2204, 0.3172), (0.1241, 0.1871, -0.3005), (0.1241, 0.1871, 0.3172), (0.1862, 0.1254, -0.3005), (0.1862, 0.1254, 0.3172), (0.2201, 0.04457, -0.3005), (0.2201, 0.04457, 0.3172), (0.2204, -0.04304, -0.3005), (0.2204, -0.04304, 0.3172), (0.1871, -0.1241, -0.3005), (0.1871, -0.1241, 0.3172), (0.1254, -0.1862, -0.3005), (0.1254, -0.1862, 0.3172), (0.05639, -0.2784, -0.07013), (0.05393, -0.2663, -0.1506), (0.05428, -0.268, 0.1344), (0.05639, -0.2784, 0.05349), (-0.05445, -0.2788, 0.05349), (-0.05241, -0.2684, 0.1344), (-0.05208, -0.2667, -0.1506), (-0.05445, -0.2788, -0.07013), (-0.157, -0.2367, 0.05349), (-0.1511, -0.2279, 0.1344), (-0.1502, -0.2264, -0.1506), (-0.157, -0.2367, -0.07013), (-0.2356, -0.1586, 0.05349), (-0.2268, -0.1527, 0.1344), (-0.2254, -0.1517, -0.1506), (-0.2356, -0.1586, -0.07013), (-0.2784, -0.05639, 0.05349), (-0.268, -0.05428, 0.1344), (-0.2663, -0.05393, -0.1506), (-0.2784, -0.05639, -0.07013), (-0.2788, 0.05445, 0.05349), (-0.2684, 0.05241, 0.1344), (-0.2667, 0.05208, -0.1506), (-0.2788, 0.05445, -0.07013), (-0.2367, 0.157, 0.05349), (-0.2279, 0.1511, 0.1344), (-0.2264, 0.1502, -0.1506), (-0.2367, 0.157, -0.07013), (-0.1586, 0.2356, 0.05349), (-0.1527, 0.2268, 0.1344), (-0.1517, 0.2254, -0.1506), (-0.1586, 0.2356, -0.07013), (-0.05639, 0.2784, 0.05349), (-0.05428, 0.268, 0.1344), (-0.05393, 0.2663, -0.1506), (-0.05639, 0.2784, -0.07013), (0.05445, 0.2788, 0.05349), (0.05241, 0.2684, 0.1344), (0.05208, 0.2667, -0.1506), (0.05445, 0.2788, -0.07013), (0.157, 0.2367, 0.05349), (0.1511, 0.2279, 0.1344), (0.1502, 0.2264, -0.1506), (0.157, 0.2367, -0.07013), (0.2356, 0.1586, 0.05349), (0.2268, 0.1527, 0.1344), (0.2254, 0.1517, -0.1506), (0.2356, 0.1586, -0.07013), (0.2784, 0.05639, 0.05349), (0.268, 0.05428, 0.1344), (0.2663, 0.05393, -0.1506), (0.2784, 0.05639, -0.07013), (0.2788, -0.05445, 0.05349), (0.2684, -0.05241, 0.1344), (0.2667, -0.05208, -0.1506), (0.2788, -0.05445, -0.07013), (0.2367, -0.157, 0.05349), (0.2279, -0.1511, 0.1344), (0.2264, -0.1502, -0.1506), (0.2367, -0.157, -0.07013), (0.1586, -0.2356, 0.05349), (0.1527, -0.2268, 0.1344), (0.1517, -0.2254, -0.1506), (0.1586, -0.2356, -0.07013)], [], [(37, 3, 5, 41), (39, 36, 40, 43), (43, 40, 44, 47), (47, 44, 48, 51), (51, 48, 52, 55), (55, 52, 56, 59), (59, 56, 60, 63), (63, 60, 64, 67), (67, 64, 68, 71), (71, 68, 72, 75), (75, 72, 76, 79), (79, 76, 80, 83), (83, 80, 84, 87), (87, 84, 88, 91), (3, 1, 31, 29, 27, 25, 23, 21, 19, 17, 15, 13, 11, 9, 7, 5), (91, 88, 92, 95), (34, 1, 3, 37), (0, 2, 4, 6, 8, 10, 12, 14, 16, 18, 20, 22, 24, 26, 28, 30), (32, 35, 36, 39), (93, 31, 1, 34), (28, 90, 94, 30), (89, 29, 31, 93), (26, 86, 90, 28), (85, 27, 29, 89), (24, 82, 86, 26), (81, 25, 27, 85), (22, 78, 82, 24), (77, 23, 25, 81), (20, 74, 78, 22), (73, 21, 23, 77), (18, 70, 74, 20), (69, 19, 21, 73), (16, 66, 70, 18), (65, 17, 19, 69), (14, 62, 66, 16), (61, 15, 17, 65), (12, 58, 62, 14), (57, 13, 15, 61), (10, 54, 58, 12), (53, 11, 13, 57), (8, 50, 54, 10), (49, 9, 11, 53), (6, 46, 50, 8), (45, 7, 9, 49), (4, 42, 46, 6), (41, 5, 7, 45), (2, 38, 42, 4), (30, 94, 33, 0), (95, 92, 35, 32), (95, 32, 33, 94), (93, 34, 35, 92), (91, 95, 94, 90), (89, 93, 92, 88), (87, 91, 90, 86), (85, 89, 88, 84), (83, 87, 86, 82), (81, 85, 84, 80), (79, 83, 82, 78), (77, 81, 80, 76), (75, 79, 78, 74), (73, 77, 76, 72), (71, 75, 74, 70), (69, 73, 72, 68), (67, 71, 70, 66), (65, 69, 68, 64), (63, 67, 66, 62), (61, 65, 64, 60), (59, 63, 62, 58), (57, 61, 60, 56), (55, 59, 58, 54), (53, 57, 56, 52), (51, 55, 54, 50), (49, 53, 52, 48), (47, 51, 50, 46), (45, 49, 48, 44), (43, 47, 46, 42), (41, 45, 44, 40), (39, 43, 42, 38), (37, 41, 40, 36), (32, 39, 38, 33), (34, 37, 36, 35), (0, 33, 38, 2)])
_uv = me_cylinder_002.uv_layers.new(name='UVMap')
_uv.uv.foreach_set('vector', [0.0693, 0.8096, 0.0693, 0.9659, 0.00765, 0.9659, 0.00765, 0.8096, 0.0693, 0.6347, 0.0693, 0.7404, 0.00765, 0.7404, 0.00765, 0.6347, 0.9941, 0.6347, 0.9941, 0.7404, 0.9324, 0.7404, 0.9324, 0.6347, 0.9324, 0.6347, 0.9324, 0.7404, 0.8708, 0.7404, 0.8708, 0.6347, 0.8708, 0.6347, 0.8708, 0.7404, 0.8091, 0.7404, 0.8091, 0.6347, 0.8091, 0.6347, 0.8091, 0.7404, 0.7475, 0.7404, 0.7475, 0.6347, 0.7475, 0.6347, 0.7475, 0.7404, 0.6858, 0.7404, 0.6858, 0.6347, 0.6858, 0.6347, 0.6858, 0.7404, 0.6242, 0.7404, 0.6242, 0.6347, 0.6242, 0.6347, 0.6242, 0.7404, 0.5625, 0.7404, 0.5625, 0.6347, 0.5625, 0.6347, 0.5625, 0.7404, 0.5009, 0.7404, 0.5009, 0.6347, 0.5009, 0.6347, 0.5009, 0.7404, 0.4392, 0.7404, 0.4392, 0.6347, 0.4392, 0.6347, 0.4392, 0.7404, 0.3776, 0.7404, 0.3776, 0.6347, 0.3776, 0.6347, 0.3776, 0.7404, 0.3159, 0.7404, 0.3159, 0.6347, 0.3159, 0.6347, 0.3159, 0.7404, 0.2543, 0.7404, 0.2543, 0.6347, 0.3335, 0.07155, 0.3787, 0.1268, 0.3995, 0.1932, 0.3928, 0.2605, 0.3596, 0.3186, 0.305, 0.3586, 0.2373, 0.3744, 0.1668, 0.3636, 0.1041, 0.3278, 0.05898, 0.2726, 0.03816, 0.2062, 0.04484, 0.1388, 0.07801, 0.08076, 0.1326, 0.04078, 0.2004, 0.02499, 0.2709, 0.0358, 0.2543, 0.6347, 0.2543, 0.7404, 0.1926, 0.7404, 0.1926, 0.6347, 0.131, 0.8096, 0.131, 0.9659, 0.0693, 0.9659, 0.0693, 0.8096, 0.8152, 0.3402, 0.8581, 0.2792, 0.8773, 0.2061, 0.8699, 0.1319, 0.837, 0.06799, 0.7835, 0.02407, 0.7178, 0.006811, 0.6497, 0.01885, 0.5896, 0.05836, 0.5467, 0.1193, 0.5275, 0.1924, 0.535, 0.2666, 0.5679, 0.3305, 0.6213, 0.3744, 0.6871, 0.3917, 0.7552, 0.3797, 0.131, 0.6347, 0.131, 0.7404, 0.0693, 0.7404, 0.0693, 0.6347, 0.1926, 0.8096, 0.1926, 0.9659, 0.131, 0.9659, 0.131, 0.8096, 0.2543, 0.4377, 0.2543, 0.5659, 0.1926, 0.5659, 0.1926, 0.4377, 0.2543, 0.8096, 0.2543, 0.9659, 0.1926, 0.9659, 0.1926, 0.8096, 0.3159, 0.4377, 0.3159, 0.5659, 0.2543, 0.5659, 0.2543, 0.4377, 0.3159, 0.8096, 0.3159, 0.9659, 0.2543, 0.9659, 0.2543, 0.8096, 0.3776, 0.4377, 0.3776, 0.5659, 0.3159, 0.5659, 0.3159, 0.4377, 0.3776, 0.8096, 0.3776, 0.9659, 0.3159, 0.9659, 0.3159, 0.8096, 0.4392, 0.4377, 0.4392, 0.5659, 0.3776, 0.5659, 0.3776, 0.4377, 0.4392, 0.8096, 0.4392, 0.9659, 0.3776, 0.9659, 0.3776, 0.8096, 0.5009, 0.4377, 0.5009, 0.5659, 0.4392, 0.5659, 0.4392, 0.4377, 0.5009, 0.8096, 0.5009, 0.9659, 0.4392, 0.9659, 0.4392, 0.8096, 0.5625, 0.4377, 0.5625, 0.5659, 0.5009, 0.5659, 0.5009, 0.4377, 0.5625, 0.8096, 0.5625, 0.9659, 0.5009, 0.9659, 0.5009, 0.8096, 0.6242, 0.4377, 0.6242, 0.5659, 0.5625, 0.5659, 0.5625, 0.4377, 0.6242, 0.8096, 0.6242, 0.9659, 0.5625, 0.9659, 0.5625, 0.8096, 0.6858, 0.4377, 0.6858, 0.5659, 0.6242, 0.5659, 0.6242, 0.4377, 0.6858, 0.8096, 0.6858, 0.9659, 0.6242, 0.9659, 0.6242, 0.8096, 0.7475, 0.4377, 0.7475, 0.5659, 0.6858, 0.5659, 0.6858, 0.4377, 0.7475, 0.8096, 0.7475, 0.9659, 0.6858, 0.9659, 0.6858, 0.8096, 0.8091, 0.4377, 0.8091, 0.5659, 0.7475, 0.5659, 0.7475, 0.4377, 0.8091, 0.8096, 0.8091, 0.9659, 0.7475, 0.9659, 0.7475, 0.8096, 0.8708, 0.4377, 0.8708, 0.5659, 0.8091, 0.5659, 0.8091, 0.4377, 0.8708, 0.8096, 0.8708, 0.9659, 0.8091, 0.9659, 0.8091, 0.8096, 0.9324, 0.4377, 0.9324, 0.5659, 0.8708, 0.5659, 0.8708, 0.4377, 0.9324, 0.8096, 0.9324, 0.9659, 0.8708, 0.9659, 0.8708, 0.8096, 0.9941, 0.4377, 0.9941, 0.5659, 0.9324, 0.5659, 0.9324, 0.4377, 0.9941, 0.8096, 0.9941, 0.9659, 0.9324, 0.9659, 0.9324, 0.8096, 0.0693, 0.4377, 0.0693, 0.5659, 0.00765, 0.5659, 0.00765, 0.4377, 0.1926, 0.4377, 0.1926, 0.5659, 0.131, 0.5659, 0.131, 0.4377, 0.1926, 0.6347, 0.1926, 0.7404, 0.131, 0.7404, 0.131, 0.6347, 0.1926, 0.6347, 0.131, 0.6347, 0.131, 0.5659, 0.1926, 0.5659, 0.1926, 0.8096, 0.131, 0.8096, 0.131, 0.7404, 0.1926, 0.7404, 0.2543, 0.6347, 0.1926, 0.6347, 0.1926, 0.5659, 0.2543, 0.5659, 0.2543, 0.8096, 0.1926, 0.8096, 0.1926, 0.7404, 0.2543, 0.7404, 0.3159, 0.6347, 0.2543, 0.6347, 0.2543, 0.5659, 0.3159, 0.5659, 0.3159, 0.8096, 0.2543, 0.8096, 0.2543, 0.7404, 0.3159, 0.7404, 0.3776, 0.6347, 0.3159, 0.6347, 0.3159, 0.5659, 0.3776, 0.5659, 0.3776, 0.8096, 0.3159, 0.8096, 0.3159, 0.7404, 0.3776, 0.7404, 0.4392, 0.6347, 0.3776, 0.6347, 0.3776, 0.5659, 0.4392, 0.5659, 0.4392, 0.8096, 0.3776, 0.8096, 0.3776, 0.7404, 0.4392, 0.7404, 0.5009, 0.6347, 0.4392, 0.6347, 0.4392, 0.5659, 0.5009, 0.5659, 0.5009, 0.8096, 0.4392, 0.8096, 0.4392, 0.7404, 0.5009, 0.7404, 0.5625, 0.6347, 0.5009, 0.6347, 0.5009, 0.5659, 0.5625, 0.5659, 0.5625, 0.8096, 0.5009, 0.8096, 0.5009, 0.7404, 0.5625, 0.7404, 0.6242, 0.6347, 0.5625, 0.6347, 0.5625, 0.5659, 0.6242, 0.5659, 0.6242, 0.8096, 0.5625, 0.8096, 0.5625, 0.7404, 0.6242, 0.7404, 0.6858, 0.6347, 0.6242, 0.6347, 0.6242, 0.5659, 0.6858, 0.5659, 0.6858, 0.8096, 0.6242, 0.8096, 0.6242, 0.7404, 0.6858, 0.7404, 0.7475, 0.6347, 0.6858, 0.6347, 0.6858, 0.5659, 0.7475, 0.5659, 0.7475, 0.8096, 0.6858, 0.8096, 0.6858, 0.7404, 0.7475, 0.7404, 0.8091, 0.6347, 0.7475, 0.6347, 0.7475, 0.5659, 0.8091, 0.5659, 0.8091, 0.8096, 0.7475, 0.8096, 0.7475, 0.7404, 0.8091, 0.7404, 0.8708, 0.6347, 0.8091, 0.6347, 0.8091, 0.5659, 0.8708, 0.5659, 0.8708, 0.8096, 0.8091, 0.8096, 0.8091, 0.7404, 0.8708, 0.7404, 0.9324, 0.6347, 0.8708, 0.6347, 0.8708, 0.5659, 0.9324, 0.5659, 0.9324, 0.8096, 0.8708, 0.8096, 0.8708, 0.7404, 0.9324, 0.7404, 0.9941, 0.6347, 0.9324, 0.6347, 0.9324, 0.5659, 0.9941, 0.5659, 0.9941, 0.8096, 0.9324, 0.8096, 0.9324, 0.7404, 0.9941, 0.7404, 0.0693, 0.6347, 0.00765, 0.6347, 0.00765, 0.5659, 0.0693, 0.5659, 0.0693, 0.8096, 0.00765, 0.8096, 0.00765, 0.7404, 0.0693, 0.7404, 0.131, 0.6347, 0.0693, 0.6347, 0.0693, 0.5659, 0.131, 0.5659, 0.131, 0.8096, 0.0693, 0.8096, 0.0693, 0.7404, 0.131, 0.7404, 0.131, 0.4377, 0.131, 0.5659, 0.0693, 0.5659, 0.0693, 0.4377])
me_cylinder_002.materials.append(mat_barrel3)
me_cylinder_002.update()
me_cube_008 = bpy.data.meshes.new('Cube.008')
me_cube_008.from_pydata([(-0.9783, 1.992, 0.01957), (-0.9847, 1.988, 3.85), (1.02, 1.988, 0.01957), (1.035, 1.919, 3.854), (-0.9805, 5.049e-05, 0.01957), (-0.9467, -0.0826, 3.833), (1.019, 5.031e-05, 0.01957), (1.032, -0.01198, 3.833)], [], [(0, 1, 3, 2), (2, 3, 7, 6), (6, 7, 5, 4), (4, 5, 1, 0)])
_uv = me_cube_008.uv_layers.new(name='UVMap')
_uv.uv.foreach_set('vector', [0.2268, 0.09865, 0.2274, 0.8849, 0.02717, 0.8855, 0.0278, 0.09865, 0.3875, 0.02485, 0.3846, 0.8875, 0.05403, 0.8848, 0.05118, 0.02485, 0.6388, -0.002861, 0.638, 0.8765, 0.3652, 0.8767, 0.3644, -0.002861, 0.8019, 0.1357, 0.8042, 0.8658, 0.5909, 0.8675, 0.5933, 0.1357])
me_cube_008.materials.append(mat_building)
me_cube_008.materials.append(mat_roof)
me_cube_008.materials.append(None)
me_cube_008.update()
me_cube_010 = bpy.data.meshes.new('Cube.010')
me_cube_010.from_pydata([(-1.367, 1.062, 1.317), (-0.2709, 0.4513, 2.272), (-1.367, -1.15, 1.317), (-0.2709, -0.5387, 2.272), (0.8421, -1.157, 1.317), (0.8421, 1.055, 1.317)], [], [(2, 3, 1, 0), (5, 1, 3, 4), (1, 5, 0), (3, 2, 4), (0, 5, 4, 2)])
me_cube_010.polygons.foreach_set('material_index', [0, 0, 0, 0, 1])
_uv = me_cube_010.uv_layers.new(name='UVMap')
_uv.uv.foreach_set('vector', [0.6475, 0.2829, 0.3786, 0.9347, 0.1526, 0.9096, 0.05299, 0.2166, 0.9147, 0.1147, 0.6815, 0.9929, 0.3876, 0.9928, 0.1393, 0.08728, 0.3726, 0.9564, 0.1449, 0.02327, 0.6888, 0.08503, 0.4841, 0.9918, 0.07, 0.1052, 0.901, 0.09398, 0.6888, 0.08503, 0.1449, 0.02327, 0.1393, 0.08728, 0.07, 0.1052])
me_cube_010.materials.append(mat_material_005)
me_cube_010.materials.append(mat_underroof)
me_cube_010.update()

# ---- objects
ob_floor = bpy.data.objects.new('floor', me_plane)
ob_camera = bpy.data.objects.new('Camera', cam_camera_001)
ob_sun = bpy.data.objects.new('Sun', light_sun)
ob_front = bpy.data.objects.new('front', None)
ob_side = bpy.data.objects.new('side', None)
ob_top = bpy.data.objects.new('top', None)
ob_wings_tail = bpy.data.objects.new('WINGS+TAIL', me_cube_003)
ob_body = bpy.data.objects.new('body', me_cube_009)
ob_propellar = bpy.data.objects.new('propellar', me_cube_002)
ob_cockpit = bpy.data.objects.new('COCKPIT', me_cube_004)
ob_controller = bpy.data.objects.new('controller', None)
ob_propellar_001 = bpy.data.objects.new('propellar.001', me_cube_006)
ob_propellar_controller = bpy.data.objects.new('propellar controller', None)
ob_cylinder = bpy.data.objects.new('Cylinder', me_cylinder)
ob_cylinder_001 = bpy.data.objects.new('Cylinder.001', me_cylinder_001)
ob_cylinder_002 = bpy.data.objects.new('Cylinder.002', me_cylinder_002)
ob_walls = bpy.data.objects.new('WALLS', me_cube_008)
ob_roof = bpy.data.objects.new('ROOF', me_cube_010)

# ---- transforms, parenting, visibility, modifiers, constraints
ob_floor.location = (-0.6742, -0.109, -1.426)
ob_floor.scale = (-0.4429, 1.0, 1.0)
ob_camera.location = (-164.0, -393.8, 82.82)
ob_camera.rotation_euler = (7.687, 0.001483, -0.4078)
ob_sun.location = (20.45, -5.319, 28.94)
ob_sun.rotation_euler = (-0.2653, 0.7218, -0.1007)
ob_front.location = (0.07088, 0.7481, 0.5102)
ob_front.rotation_euler = (1.571, -0.0, 0.0)
ob_front.scale = (1.171, 1.171, 1.171)
ob_front.empty_display_type = 'IMAGE'
ob_front.empty_display_size = 5.0
ob_front.show_empty_image_perspective = False
ob_front.use_empty_image_alpha = True
ob_front.color = (1.0, 1.0, 1.0, 0.5)
ob_side.location = (-2.55, 0.1301, 0.3141)
ob_side.rotation_euler = (1.571, -0.0, 1.571)
ob_side.scale = (1.183, 1.183, 1.183)
ob_side.empty_display_type = 'IMAGE'
ob_side.empty_display_size = 5.0
ob_side.show_empty_image_perspective = False
ob_side.use_empty_image_alpha = True
ob_side.color = (1.0, 1.0, 1.0, 0.5)
ob_top.location = (0.0571, 0.0, 0.0)
ob_top.empty_display_type = 'IMAGE'
ob_top.empty_display_size = 5.0
ob_top.show_empty_image_perspective = False
ob_top.use_empty_image_alpha = True
ob_top.color = (1.0, 1.0, 1.0, 0.5)
ob_wings_tail.parent = ob_controller
ob_wings_tail.matrix_parent_inverse = Matrix(((1.0, -0.0, 0.0, -54.64), (-0.0, 1.0, -0.0, -4.536), (0.0, -0.0, 1.0, -5.558), (-0.0, 0.0, -0.0, 1.0)))
ob_wings_tail.location = (54.29, 4.538, 5.835)
ob_wings_tail.rotation_euler = (0.0, 0.0, -1.571)
ob_wings_tail.scale = (0.1939, 0.1402, 0.2477)
_m = ob_wings_tail.modifiers.new('Mirror', 'MIRROR')
ob_body.parent = ob_controller
ob_body.matrix_parent_inverse = Matrix(((1.0, -0.0, 0.0, -54.64), (-0.0, 1.0, -0.0, -4.536), (0.0, -0.0, 1.0, -5.558), (-0.0, 0.0, -0.0, 1.0)))
ob_body.location = (54.29, 4.538, 5.835)
ob_body.rotation_euler = (0.0, 0.0, -1.571)
ob_body.scale = (0.1939, 0.1402, 0.2477)
ob_propellar.parent = ob_propellar_controller
ob_propellar.matrix_parent_inverse = Matrix(((1.0, -0.0, -0.0, -0.003078), (-0.0, 1.0, 0.0, 1.758), (-0.0, -0.0, 1.0, -0.287), (-0.0, 0.0, -0.0, 1.0)))
ob_propellar.location = (0.002386, -0.3454, 0.2707)
ob_propellar.rotation_euler = (69.12, 6.283, 69.12)
ob_propellar.scale = (0.1939, 0.1402, 0.2477)
_m = ob_propellar.modifiers.new('Solidify', 'SOLIDIFY')
_m.thickness = 0.1
ob_cockpit.parent = ob_controller
ob_cockpit.matrix_parent_inverse = Matrix(((1.0, -0.0, 0.0, -54.64), (-0.0, 1.0, -0.0, -4.536), (0.0, -0.0, 1.0, -5.558), (-0.0, 0.0, -0.0, 1.0)))
ob_cockpit.location = (54.29, 4.538, 5.835)
ob_cockpit.rotation_euler = (0.0, 0.0, -1.571)
ob_cockpit.scale = (0.1939, 0.1402, 0.2477)
_m = ob_cockpit.modifiers.new('Mirror', 'MIRROR')
ob_controller.location = (-19.52, 4.536, 5.558)
ob_propellar_001.parent = ob_propellar_controller
ob_propellar_001.matrix_parent_inverse = Matrix(((1.0, -0.0, -0.0, -0.003078), (-0.0, 1.0, 0.0, 1.758), (-0.0, -0.0, 1.0, -0.287), (-0.0, 0.0, -0.0, 1.0)))
ob_propellar_001.location = (0.003078, -1.758, 0.287)
ob_propellar_001.scale = (0.1939, 0.1402, 0.2477)
_m = ob_propellar_001.modifiers.new('Solidify', 'SOLIDIFY')
_m.thickness = 0.1
ob_propellar_controller.parent = ob_controller
ob_propellar_controller.matrix_parent_inverse = Matrix(((1.0, -0.0, 0.0, -54.64), (-0.0, 1.0, -0.0, -4.536), (0.0, -0.0, 1.0, -5.558), (-0.0, 0.0, -0.0, 1.0)))
ob_propellar_controller.location = (52.88, 4.538, 5.851)
ob_propellar_controller.rotation_euler = (-12.57, 535.9, -1.571)
ob_propellar_controller.empty_display_type = 'CIRCLE'
ob_propellar_controller.empty_display_size = 0.52
ob_cylinder.location = (-4.249, -0.4191, 0.284)
ob_cylinder_001.location = (-3.557, -0.4191, 0.284)
ob_cylinder_001.rotation_euler = (0.0, -0.0, -0.6897)
ob_cylinder_002.location = (-2.865, -0.4191, 0.284)
ob_cylinder_002.rotation_euler = (0.0, -0.0, 2.298)
ob_walls.location = (-5.714, -1.367, -0.02155)
ob_roof.location = (-5.36, -0.3745, 2.59)
ob_roof.scale = (1.106, 1.0, 1.0)

# ---- collection membership
col_collection.objects.link(ob_floor)
col_collection.objects.link(ob_camera)
col_collection.objects.link(ob_sun)
col_plane_ref.objects.link(ob_front)
col_plane_ref.objects.link(ob_side)
col_plane_ref.objects.link(ob_top)
col_plane.objects.link(ob_wings_tail)
col_plane.objects.link(ob_body)
col_plane.objects.link(ob_propellar)
col_plane.objects.link(ob_cockpit)
col_plane.objects.link(ob_controller)
col_plane.objects.link(ob_propellar_001)
col_plane.objects.link(ob_propellar_controller)
col_barrel.objects.link(ob_cylinder)
col_barrel.objects.link(ob_cylinder_001)
col_barrel.objects.link(ob_cylinder_002)
col_house.objects.link(ob_walls)
col_house.objects.link(ob_roof)
def _layer_coll(name, lc=None):
    lc = lc or bpy.context.view_layer.layer_collection
    for c in lc.children:
        if c.name == name: return c
        r = _layer_coll(name, c)
        if r: return r
_layer_coll('plane ref').exclude = True

# ---- scene / render settings (as saved in the file)
scene.camera = ob_camera
scene.frame_start = 1; scene.frame_end = 50; scene.frame_set(41)
scene.render.engine = 'CYCLES'
scene.render.fps = 25
scene.cycles.sampling_pattern = 'TABULATED_SOBOL'
scene.cycles.use_light_tree = False
scene.view_settings.view_transform = 'Filmic'
bpy.context.view_layer.update()
